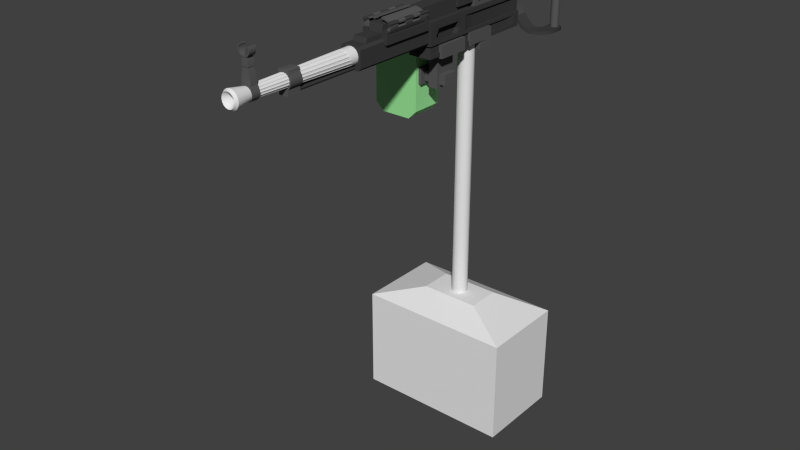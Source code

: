 # Source: machinegun.blend  (saved by Blender 2.77.0; exported with 4.5.12 LTS)
import bpy
from mathutils import Matrix  # noqa: F401  (used for matrix-valued properties, if any)

bpy.ops.wm.read_factory_settings(use_empty=True)
scene = bpy.context.scene
scene.name = 'Scene'

# ---- collections
col_collection_1 = bpy.data.collections.new('Collection 1'); scene.collection.children.link(col_collection_1)

# ---- materials (node trees are filled in below, after node groups)
mat_material = bpy.data.materials.new('Material')
mat_material.alpha_threshold = 0.0
mat_material.use_transparent_shadow = False
mat_material.diffuse_color = (0.04955, 0.04955, 0.04955, 1.0)
mat_material.roughness = 0.5
mat_material.specular_intensity = 0.7
mat_material_001 = bpy.data.materials.new('Material.001')
mat_material_001.alpha_threshold = 0.0
mat_material_001.use_transparent_shadow = False
mat_material_001.diffuse_color = (0.1025, 0.1025, 0.1025, 1.0)
mat_material_001.roughness = 0.5
mat_material_001.specular_intensity = 0.02632
mat_material_002 = bpy.data.materials.new('Material.002')
mat_material_002.alpha_threshold = 0.0
mat_material_002.use_transparent_shadow = False
mat_material_002.diffuse_color = (0.331, 0.8, 0.3226, 1.0)
mat_material_002.roughness = 0.5
mat_material_003 = bpy.data.materials.new('Material.003')
mat_material_003.alpha_threshold = 0.0
mat_material_003.use_transparent_shadow = False
mat_material_003.roughness = 0.5

# ---- material node trees

# ---- world
world_world = bpy.data.worlds.new('World'); scene.world = world_world
world_world.color = (0.05088, 0.05088, 0.05088)
world_world.use_sun_shadow = False
world_world.sun_shadow_jitter_overblur = 0.0
world_world.cycles.sampling_method = 'NONE'
world_world.cycles.sample_map_resolution = 256

# ---- meshes
me_cylinder_002 = bpy.data.meshes.new('Cylinder.002')
me_cylinder_002.from_pydata([(0.0, 0.02976, 0.1705), (0.0, 0.02976, 1.209), (0.01488, 0.02577, 0.1705), (0.01488, 0.02577, 1.209), (0.02577, 0.01488, 0.1705), (0.02577, 0.01488, 1.209), (0.02976, -1.301e-09, 0.1705), (0.02976, -1.301e-09, 1.209), (0.02577, -0.01488, 0.1705), (0.02577, -0.01488, 1.209), (0.01488, -0.02577, 0.1705), (0.01488, -0.02577, 1.209), (4.494e-09, -0.02976, 0.1705), (4.494e-09, -0.02976, 1.209), (-0.01488, -0.02577, 0.1705), (-0.01488, -0.02577, 1.209), (-0.02577, -0.01488, 0.1705), (-0.02577, -0.01488, 1.209), (-0.02976, -1.384e-08, 0.1705), (-0.02976, -1.384e-08, 1.209), (-0.02577, 0.01488, 0.1705), (-0.02577, 0.01488, 1.209), (-0.01488, 0.02577, 0.1705), (-0.01488, 0.02577, 1.209), (-0.2921, -0.1649, -0.2709), (-0.2921, -0.1649, 0.1223), (-0.2921, 0.1649, -0.2709), (-0.2921, 0.1649, 0.1223), (0.2921, -0.1649, -0.2709), (0.2921, -0.1649, 0.1223), (0.2921, 0.1649, -0.2709), (0.2921, 0.1649, 0.1223), (-0.1111, -0.06272, 0.1791), (-0.1111, 0.06272, 0.1791), (0.1111, 0.06272, 0.1791), (0.1111, -0.06272, 0.1791)], [], [(0, 1, 3, 2), (2, 3, 5, 4), (4, 5, 7, 6), (6, 7, 9, 8), (8, 9, 11, 10), (10, 11, 13, 12), (12, 13, 15, 14), (14, 15, 17, 16), (16, 17, 19, 18), (18, 19, 21, 20), (22, 23, 1, 0), (20, 21, 23, 22), (25, 27, 26, 24), (27, 31, 30, 26), (31, 29, 28, 30), (29, 25, 24, 28), (25, 29, 35, 32), (35, 34, 33, 32), (29, 31, 34, 35), (31, 27, 33, 34), (27, 25, 32, 33), (3, 1, 23, 21, 19, 17, 15, 13, 11, 9, 7, 5)])
me_cylinder_002.polygons.foreach_set('use_smooth', [1, 1, 1, 1, 1, 1, 1, 1, 1, 1, 1, 1, 0, 0, 0, 0, 0, 0, 0, 0, 0, 1])
_k = set([(1, 3), (1, 23), (3, 5), (5, 7), (7, 9), (9, 11), (11, 13), (13, 15), (15, 17), (17, 19), (19, 21), (21, 23)])
me_cylinder_002.attributes.new('sharp_edge', 'BOOLEAN', 'EDGE').data.foreach_set('value', [ (min(e.vertices), max(e.vertices)) in _k for e in me_cylinder_002.edges])
_ca = me_cylinder_002.color_attributes.new('Col', 'BYTE_COLOR', 'CORNER')
_ca.data.foreach_set('color', [1.0, 1.0, 1.0, 1.0, 1.0, 1.0, 1.0, 1.0, 1.0, 1.0, 1.0, 1.0, 1.0, 1.0, 1.0, 1.0, 1.0, 1.0, 1.0, 1.0, 1.0, 1.0, 1.0, 1.0, 1.0, 1.0, 1.0, 1.0, 1.0, 1.0, 1.0, 1.0, 1.0, 1.0, 1.0, 1.0, 1.0, 1.0, 1.0, 1.0, 1.0, 1.0, 1.0, 1.0, 1.0, 1.0, 1.0, 1.0, 1.0, 1.0, 1.0, 1.0, 1.0, 1.0, 1.0, 1.0, 1.0, 1.0, 1.0, 1.0, 1.0, 1.0, 1.0, 1.0, 1.0, 1.0, 1.0, 1.0, 1.0, 1.0, 1.0, 1.0, 1.0, 1.0, 1.0, 1.0, 1.0, 1.0, 1.0, 1.0, 1.0, 1.0, 1.0, 1.0, 1.0, 1.0, 1.0, 1.0, 1.0, 1.0, 1.0, 1.0, 1.0, 1.0, 1.0, 1.0, 1.0, 1.0, 1.0, 1.0, 1.0, 1.0, 1.0, 1.0, 1.0, 1.0, 1.0, 1.0, 1.0, 1.0, 1.0, 1.0, 1.0, 1.0, 1.0, 1.0, 1.0, 1.0, 1.0, 1.0, 1.0, 1.0, 1.0, 1.0, 1.0, 1.0, 1.0, 1.0, 1.0, 1.0, 1.0, 1.0, 1.0, 1.0, 1.0, 1.0, 1.0, 1.0, 1.0, 1.0, 1.0, 1.0, 1.0, 1.0, 1.0, 1.0, 1.0, 1.0, 1.0, 1.0, 1.0, 1.0, 1.0, 1.0, 1.0, 1.0, 1.0, 1.0, 1.0, 1.0, 1.0, 1.0, 1.0, 1.0, 1.0, 1.0, 1.0, 1.0, 1.0, 1.0, 1.0, 1.0, 1.0, 1.0, 1.0, 1.0, 1.0, 1.0, 1.0, 1.0, 1.0, 1.0, 1.0, 1.0, 1.0, 1.0, 1.0, 1.0, 1.0, 1.0, 1.0, 1.0, 1.0, 1.0, 1.0, 1.0, 1.0, 1.0, 1.0, 1.0, 1.0, 1.0, 1.0, 1.0, 1.0, 1.0, 1.0, 1.0, 1.0, 1.0, 1.0, 1.0, 1.0, 1.0, 1.0, 1.0, 1.0, 1.0, 1.0, 1.0, 1.0, 1.0, 1.0, 1.0, 1.0, 1.0, 1.0, 1.0, 1.0, 1.0, 1.0, 1.0, 1.0, 1.0, 1.0, 1.0, 1.0, 1.0, 1.0, 1.0, 1.0, 1.0, 1.0, 1.0, 1.0, 1.0, 1.0, 1.0, 1.0, 1.0, 1.0, 1.0, 1.0, 1.0, 1.0, 1.0, 1.0, 1.0, 1.0, 1.0, 1.0, 1.0, 1.0, 1.0, 1.0, 1.0, 1.0, 1.0, 1.0, 1.0, 1.0, 1.0, 1.0, 1.0, 1.0, 1.0, 1.0, 1.0, 1.0, 1.0, 1.0, 1.0, 1.0, 1.0, 1.0, 1.0, 1.0, 1.0, 1.0, 1.0, 1.0, 1.0, 1.0, 1.0, 1.0, 1.0, 1.0, 1.0, 1.0, 1.0, 1.0, 1.0, 1.0, 1.0, 1.0, 1.0, 1.0, 1.0, 1.0, 1.0, 1.0, 1.0, 1.0, 1.0, 1.0, 1.0, 1.0, 1.0, 1.0, 1.0, 1.0, 1.0, 1.0, 1.0, 1.0, 1.0, 1.0, 1.0, 1.0, 1.0, 1.0, 1.0, 1.0, 1.0, 1.0, 1.0, 1.0, 1.0, 1.0, 1.0, 1.0, 1.0, 1.0, 1.0, 1.0, 1.0, 1.0, 1.0, 1.0, 1.0, 1.0, 1.0, 1.0, 1.0, 1.0, 1.0, 1.0, 1.0, 1.0, 1.0, 1.0, 1.0, 1.0, 1.0, 1.0, 1.0, 1.0, 1.0, 1.0, 1.0, 1.0, 1.0, 1.0, 1.0, 1.0, 1.0, 1.0, 1.0, 1.0, 1.0, 1.0, 1.0, 1.0, 1.0])
me_cylinder_002.use_remesh_preserve_volume = False
me_cylinder_002.use_remesh_preserve_attributes = False
me_cylinder_002.use_mirror_vertex_groups = False
me_cylinder_002.update()
me_cube_002 = bpy.data.meshes.new('Cube.002')
me_cube_002.from_pydata([(-0.2296, -0.2388, 0.03465), (-0.2296, -0.1153, 0.03465), (-0.05584, -0.2388, 0.03465), (-0.05584, -0.1153, 0.03465), (-0.2172, -0.2264, 0.03255), (-0.2172, -0.1277, 0.03255), (-0.06826, -0.1277, 0.03255), (-0.06826, -0.2264, 0.03255), (-0.2172, -0.2264, 0.0109), (-0.2172, -0.1277, 0.0109), (-0.06826, -0.1277, -0.005858), (-0.06826, -0.2264, -0.005858), (-0.05169, -0.2388, -0.009926), (-0.05169, -0.2388, 0.03465), (-0.05169, -0.1153, -0.009926), (-0.05169, -0.1153, 0.03465), (0.05169, -0.1153, 0.03465), (0.05169, -0.1153, -0.009926), (0.05169, -0.2388, 0.03465), (0.05169, -0.2388, -0.009926), (-0.0173, -0.218, -0.009926), (-0.0173, -0.1361, -0.009926), (0.0173, -0.1361, -0.009926), (0.0173, -0.218, -0.009926), (-0.0173, -0.218, -0.1258), (-0.0173, -0.1361, -0.1258), (0.0173, -0.218, -0.1258), (0.0173, -0.1361, -0.1258), (0.04075, -0.2074, -0.07613), (0.04075, -0.1468, -0.07613), (0.04075, -0.2074, -0.1129), (0.04075, -0.1468, -0.1129), (-0.05823, -0.2074, -0.07613), (-0.05823, -0.1468, -0.07613), (-0.05823, -0.2074, -0.1129), (-0.05823, -0.1468, -0.1129), (-0.04467, -0.225, -0.06543), (-0.04467, -0.1291, -0.06543), (-0.04467, -0.225, -0.1236), (-0.04467, -0.1291, -0.1236), (-0.05904, -0.225, -0.06543), (-0.05904, -0.1291, -0.06543), (-0.05904, -0.225, -0.1236), (-0.05904, -0.1291, -0.1236), (-0.04765, -0.08362, -0.004818), (-0.04765, -0.08362, 0.04019), (-0.04765, 0.03654, -0.004818), (0.04765, 0.01003, -0.004818), (0.04765, -0.08362, -0.004818), (0.04765, -0.08362, 0.04019), (0.04765, 0.03654, -0.004818), (-0.04765, 0.01003, -0.004818), (-0.04765, 0.02432, 0.04019), (-0.04765, 0.03494, 0.02957), (-0.04765, 0.03183, 0.03708), (0.04765, 0.03494, 0.02957), (0.04765, 0.02432, 0.04019), (0.04765, 0.03183, 0.03708), (-0.04765, 0.01003, -0.03123), (0.04765, 0.01003, -0.03123), (0.04765, 0.03654, -0.03123), (-0.04765, 0.03654, -0.03123), (-0.01588, 0.01003, -0.004818), (0.01588, 0.01003, -0.004818), (0.01588, 0.03654, -0.004818), (-0.01588, 0.03654, -0.004818), (0.01588, -0.08362, 0.04019), (-0.01588, -0.08362, 0.04019), (-0.01588, -0.08362, -0.004818), (0.01588, -0.08362, -0.004818), (-0.01588, 0.02432, 0.04019), (0.01588, 0.02432, 0.04019), (0.01588, 0.03183, 0.03708), (-0.01588, 0.03183, 0.03708), (0.01588, 0.03494, 0.02957), (-0.01588, 0.03494, 0.02957), (-0.01588, 0.01003, -0.03123), (0.01588, 0.01003, -0.03123), (0.01588, 0.03654, -0.03123), (-0.01588, 0.03654, -0.03123), (0.01588, -0.02515, -0.01058), (0.04765, -0.02515, -0.01058), (0.01588, -0.02515, -0.03081), (0.04765, -0.02515, -0.03081), (-0.04765, -0.02515, -0.03081), (-0.04765, -0.02515, -0.01058), (-0.01588, -0.02515, -0.01058), (-0.01588, -0.02515, -0.03081), (0.03825, -0.2889, 0.05341), (0.02925, -0.2889, 0.04441), (0.02925, -0.6163, 0.04441), (0.03825, -0.6163, 0.05341), (0.03005, -0.2889, 0.1202), (0.03825, -0.2889, 0.112), (0.03825, -0.6163, 0.112), (0.03005, -0.6163, 0.1202), (0.0, -0.2889, 0.1202), (0.0, -0.6163, 0.04441), (0.0, -0.2889, 0.04441), (0.0, -0.6163, 0.1202), (-0.03825, -0.2889, 0.05341), (-0.02925, -0.2889, 0.04441), (-0.02925, -0.6163, 0.04441), (-0.03825, -0.6163, 0.05341), (-0.03005, -0.2889, 0.1202), (-0.03825, -0.2889, 0.112), (-0.03825, -0.6163, 0.112), (-0.03005, -0.6163, 0.1202), (0.02631, -0.5072, 0.1011), (0.02631, -0.5072, 0.142), (0.02631, -0.3066, 0.1011), (0.02631, -0.3066, 0.142), (0.04834, -0.5072, 0.1011), (0.04834, -0.5072, 0.142), (0.04834, -0.3066, 0.1011), (0.04834, -0.3066, 0.142), (0.02631, -0.5072, 0.1289), (0.02631, -0.3066, 0.1289), (0.04834, -0.3066, 0.1289), (0.04834, -0.5072, 0.1289), (0.02631, -0.4952, 0.142), (0.02631, -0.3187, 0.142), (0.04834, -0.3187, 0.142), (0.04834, -0.4952, 0.142), (0.04834, -0.4952, 0.1011), (0.04834, -0.3187, 0.1011), (0.04834, -0.4952, 0.1289), (0.04834, -0.3187, 0.1289), (0.03078, -0.3066, 0.1011), (0.03078, -0.3066, 0.142), (0.03078, -0.5072, 0.142), (0.03078, -0.5072, 0.1011), (0.03078, -0.5072, 0.1289), (0.03078, -0.3066, 0.1289), (0.03078, -0.4952, 0.142), (0.03078, -0.3187, 0.142), (0.03078, -0.4952, 0.1011), (0.03078, -0.3187, 0.1011), (0.03078, -0.4952, 0.1289), (0.03078, -0.3187, 0.1289), (0.03941, -0.4952, 0.1275), (0.03941, -0.3187, 0.1275), (0.03073, -0.4952, 0.1331), (0.03073, -0.3187, 0.1331), (0.04464, -0.3187, 0.1546), (0.04464, -0.4952, 0.1546), (0.05332, -0.4952, 0.149), (0.05332, -0.3187, 0.149), (0.03073, -0.3893, 0.1331), (0.03073, -0.354, 0.1331), (0.0493, -0.4994, 0.1584), (0.0493, -0.3138, 0.1584), (0.05225, -0.4994, 0.1592), (0.05225, -0.3138, 0.1592), (0.05441, -0.4994, 0.1613), (0.05441, -0.3138, 0.1613), (0.0552, -0.4994, 0.1643), (0.0552, -0.3138, 0.1643), (0.05441, -0.4994, 0.1672), (0.05441, -0.3138, 0.1672), (0.05225, -0.4994, 0.1694), (0.05225, -0.3138, 0.1694), (0.0493, -0.4994, 0.1702), (0.0493, -0.3138, 0.1702), (0.04635, -0.4994, 0.1694), (0.04635, -0.3138, 0.1694), (0.04419, -0.4994, 0.1672), (0.04419, -0.3138, 0.1672), (0.0434, -0.4994, 0.1643), (0.0434, -0.3138, 0.1643), (0.04419, -0.4994, 0.1613), (0.04419, -0.3138, 0.1613), (0.04635, -0.4994, 0.1592), (0.04635, -0.3138, 0.1592), (0.03073, -0.4246, 0.1331), (0.03073, -0.4599, 0.1331), (0.03941, -0.4599, 0.1275), (0.03941, -0.4246, 0.1275), (0.03941, -0.3893, 0.1275), (0.03941, -0.354, 0.1275), (0.04464, -0.354, 0.1546), (0.04464, -0.3893, 0.1546), (0.04464, -0.4246, 0.1546), (0.04464, -0.4599, 0.1546), (0.05332, -0.4599, 0.149), (0.05332, -0.4246, 0.149), (0.05332, -0.3893, 0.149), (0.05332, -0.354, 0.149), (0.04464, -0.4599, 0.1627), (0.04464, -0.4952, 0.1627), (0.05332, -0.354, 0.1627), (0.05332, -0.3187, 0.1627), (0.04464, -0.3187, 0.1627), (0.05332, -0.4952, 0.1627), (0.04464, -0.3893, 0.1627), (0.04464, -0.4246, 0.1627), (0.04464, -0.354, 0.1627), (0.05332, -0.4246, 0.1627), (0.05332, -0.3893, 0.1627), (0.05332, -0.4599, 0.1627), (0.009784, -0.4885, 0.1725), (0.009784, -0.3254, 0.1725), (0.03984, -0.4885, 0.1636), (0.03984, -0.3254, 0.1636), (0.01137, -0.4885, 0.1784), (0.01137, -0.3254, 0.1784), (0.04143, -0.4885, 0.1695), (0.04143, -0.3254, 0.1695), (0.02393, -0.4885, 0.1697), (0.02393, -0.3254, 0.1697), (0.02552, -0.4885, 0.1755), (0.02552, -0.3254, 0.1755), (0.03879, -0.4572, 0.1636), (0.03879, -0.4282, 0.1636), (0.03879, -0.4572, 0.1695), (0.03879, -0.4282, 0.1695), (0.05591, -0.4569, 0.1622), (0.05591, -0.4278, 0.1622), (0.05591, -0.4569, 0.1681), (0.05591, -0.4278, 0.1681), (0.04298, -0.4569, 0.1681), (0.04298, -0.4569, 0.1622), (0.04298, -0.4278, 0.1622), (0.04298, -0.4278, 0.1681), (0.04672, -0.4569, 0.1591), (0.05217, -0.4569, 0.1591), (0.04672, -0.4278, 0.1712), (0.05217, -0.4278, 0.1712), (0.05217, -0.4569, 0.1712), (0.04672, -0.4569, 0.1712), (0.05217, -0.4278, 0.1591), (0.04672, -0.4278, 0.1591), (0.03879, -0.3868, 0.1636), (0.03879, -0.3577, 0.1636), (0.03879, -0.3868, 0.1695), (0.03879, -0.3577, 0.1695), (0.05591, -0.3864, 0.1622), (0.05591, -0.3574, 0.1622), (0.05591, -0.3864, 0.1681), (0.05591, -0.3574, 0.1681), (0.04298, -0.3864, 0.1681), (0.04298, -0.3864, 0.1622), (0.04298, -0.3574, 0.1622), (0.04298, -0.3574, 0.1681), (0.04672, -0.3864, 0.1591), (0.05217, -0.3864, 0.1591), (0.04672, -0.3574, 0.1712), (0.05217, -0.3574, 0.1712), (0.05217, -0.3864, 0.1712), (0.04672, -0.3864, 0.1712), (0.05217, -0.3574, 0.1591), (0.04672, -0.3574, 0.1591), (-0.02631, -0.5072, 0.1011), (-0.02631, -0.5072, 0.142), (-0.02631, -0.3066, 0.1011), (-0.02631, -0.3066, 0.142), (-0.04834, -0.5072, 0.1011), (-0.04834, -0.5072, 0.142), (-0.04834, -0.3066, 0.1011), (-0.04834, -0.3066, 0.142), (-0.02631, -0.5072, 0.1289), (-0.02631, -0.3066, 0.1289), (-0.04834, -0.3066, 0.1289), (-0.04834, -0.5072, 0.1289), (-0.02631, -0.4952, 0.142), (-0.02631, -0.3187, 0.142), (-0.04834, -0.3187, 0.142), (-0.04834, -0.4952, 0.142), (-0.04834, -0.4952, 0.1011), (-0.04834, -0.3187, 0.1011), (-0.04834, -0.4952, 0.1289), (-0.04834, -0.3187, 0.1289), (-0.03078, -0.3066, 0.1011), (-0.03078, -0.3066, 0.142), (-0.03078, -0.5072, 0.142), (-0.03078, -0.5072, 0.1011), (-0.03078, -0.5072, 0.1289), (-0.03078, -0.3066, 0.1289), (-0.03078, -0.4952, 0.142), (-0.03078, -0.3187, 0.142), (-0.03078, -0.4952, 0.1011), (-0.03078, -0.3187, 0.1011), (-0.03078, -0.4952, 0.1289), (-0.03078, -0.3187, 0.1289), (-0.03941, -0.4952, 0.1275), (-0.03941, -0.3187, 0.1275), (-0.03073, -0.4952, 0.1331), (-0.03073, -0.3187, 0.1331), (-0.04464, -0.3187, 0.1546), (-0.04464, -0.4952, 0.1546), (-0.05332, -0.4952, 0.149), (-0.05332, -0.3187, 0.149), (-0.03073, -0.3893, 0.1331), (-0.03073, -0.354, 0.1331), (-0.0493, -0.4994, 0.1584), (-0.0493, -0.3138, 0.1584), (-0.05225, -0.4994, 0.1592), (-0.05225, -0.3138, 0.1592), (-0.05441, -0.4994, 0.1613), (-0.05441, -0.3138, 0.1613), (-0.0552, -0.4994, 0.1643), (-0.0552, -0.3138, 0.1643), (-0.05441, -0.4994, 0.1672), (-0.05441, -0.3138, 0.1672), (-0.05225, -0.4994, 0.1694), (-0.05225, -0.3138, 0.1694), (-0.0493, -0.4994, 0.1702), (-0.0493, -0.3138, 0.1702), (-0.04635, -0.4994, 0.1694), (-0.04635, -0.3138, 0.1694), (-0.04419, -0.4994, 0.1672), (-0.04419, -0.3138, 0.1672), (-0.0434, -0.4994, 0.1643), (-0.0434, -0.3138, 0.1643), (-0.04419, -0.4994, 0.1613), (-0.04419, -0.3138, 0.1613), (-0.04635, -0.4994, 0.1592), (-0.04635, -0.3138, 0.1592), (-0.03073, -0.4246, 0.1331), (-0.03073, -0.4599, 0.1331), (-0.03941, -0.4599, 0.1275), (-0.03941, -0.4246, 0.1275), (-0.03941, -0.3893, 0.1275), (-0.03941, -0.354, 0.1275), (-0.04464, -0.354, 0.1546), (-0.04464, -0.3893, 0.1546), (-0.04464, -0.4246, 0.1546), (-0.04464, -0.4599, 0.1546), (-0.05332, -0.4599, 0.149), (-0.05332, -0.4246, 0.149), (-0.05332, -0.3893, 0.149), (-0.05332, -0.354, 0.149), (-0.04464, -0.4599, 0.1627), (-0.04464, -0.4952, 0.1627), (-0.05332, -0.354, 0.1627), (-0.05332, -0.3187, 0.1627), (-0.04464, -0.3187, 0.1627), (-0.05332, -0.4952, 0.1627), (-0.04464, -0.3893, 0.1627), (-0.04464, -0.4246, 0.1627), (-0.04464, -0.354, 0.1627), (-0.05332, -0.4246, 0.1627), (-0.05332, -0.3893, 0.1627), (-0.05332, -0.4599, 0.1627), (-0.009784, -0.4885, 0.1725), (-0.009784, -0.3254, 0.1725), (-0.03984, -0.4885, 0.1636), (-0.03984, -0.3254, 0.1636), (-0.01137, -0.4885, 0.1784), (-0.01137, -0.3254, 0.1784), (-0.04143, -0.4885, 0.1695), (-0.04143, -0.3254, 0.1695), (-0.02393, -0.4885, 0.1697), (-0.02393, -0.3254, 0.1697), (-0.02552, -0.4885, 0.1755), (-0.02552, -0.3254, 0.1755), (-0.03879, -0.4572, 0.1636), (-0.03879, -0.4282, 0.1636), (-0.03879, -0.4572, 0.1695), (-0.03879, -0.4282, 0.1695), (-0.05591, -0.4569, 0.1622), (-0.05591, -0.4278, 0.1622), (-0.05591, -0.4569, 0.1681), (-0.05591, -0.4278, 0.1681), (-0.04298, -0.4569, 0.1681), (-0.04298, -0.4569, 0.1622), (-0.04298, -0.4278, 0.1622), (-0.04298, -0.4278, 0.1681), (-0.04672, -0.4569, 0.1591), (-0.05217, -0.4569, 0.1591), (-0.04672, -0.4278, 0.1712), (-0.05217, -0.4278, 0.1712), (-0.05217, -0.4569, 0.1712), (-0.04672, -0.4569, 0.1712), (-0.05217, -0.4278, 0.1591), (-0.04672, -0.4278, 0.1591), (-0.03879, -0.3868, 0.1636), (-0.03879, -0.3577, 0.1636), (-0.03879, -0.3868, 0.1695), (-0.03879, -0.3577, 0.1695), (-0.05591, -0.3864, 0.1622), (-0.05591, -0.3574, 0.1622), (-0.05591, -0.3864, 0.1681), (-0.05591, -0.3574, 0.1681), (-0.04298, -0.3864, 0.1681), (-0.04298, -0.3864, 0.1622), (-0.04298, -0.3574, 0.1622), (-0.04298, -0.3574, 0.1681), (-0.04672, -0.3864, 0.1591), (-0.05217, -0.3864, 0.1591), (-0.04672, -0.3574, 0.1712), (-0.05217, -0.3574, 0.1712), (-0.05217, -0.3864, 0.1712), (-0.04672, -0.3864, 0.1712), (-0.05217, -0.3574, 0.1591), (-0.04672, -0.3574, 0.1591), (0.0198, -1.039, 0.203), (-0.007819, -1.013, 0.1929), (0.02251, -1.039, 0.2104), (-0.0198, -1.013, 0.203), (0.02251, -1.039, 0.2184), (-0.02251, -1.013, 0.2184), (-0.0198, -1.013, 0.2258), (-0.01722, -1.013, 0.2045), (-0.01958, -1.013, 0.2109), (-0.01958, -1.013, 0.2179), (-0.017, -1.013, 0.2248), (0.01278, -1.013, 0.1992), (0.0198, -1.013, 0.2258), (-0.02251, -1.039, 0.2104), (-0.01469, -1.039, 0.1969), (0.0, -1.039, 0.1915), (0.01469, -1.013, 0.1969), (0.007819, -1.013, 0.1929), (0.02344, -1.011, 0.09856), (0.02344, -1.04, 0.09856), (0.02537, -1.011, 0.08885), (0.02537, -1.04, 0.08885), (0.02344, -1.011, 0.07914), (0.02344, -1.04, 0.07914), (0.01794, -1.011, 0.07091), (0.01794, -1.04, 0.07091), (0.009709, -1.011, 0.06541), (0.009709, -1.04, 0.06541), (3.831e-09, -1.011, 0.06348), (3.831e-09, -1.04, 0.06348), (-0.009709, -1.011, 0.06541), (-0.009709, -1.04, 0.06541), (-0.01794, -1.011, 0.07091), (-0.01794, -1.04, 0.07091), (-0.02344, -1.011, 0.07914), (-0.02344, -1.04, 0.07914), (-0.02537, -1.011, 0.08885), (-0.02537, -1.04, 0.08885), (-0.02344, -1.011, 0.09856), (-0.02344, -1.04, 0.09856), (0.01809, -1.011, 0.1121), (0.01809, -1.04, 0.1121), (-0.01809, -1.011, 0.1121), (-0.01809, -1.04, 0.1121), (0.017, -1.03, 0.1106), (0.017, -1.038, 0.1106), (-0.017, -1.03, 0.1106), (-0.017, -1.038, 0.1106), (-0.017, -1.013, 0.1106), (0.017, -1.013, 0.1106), (0.01094, -1.03, 0.1106), (-0.01094, -1.03, 0.1106), (0.01094, -1.013, 0.1106), (-0.01094, -1.013, 0.1106), (0.017, -1.038, 0.1296), (0.017, -1.03, 0.1296), (-0.017, -1.038, 0.1296), (-0.017, -1.03, 0.1296), (0.01094, -1.013, 0.1296), (0.01094, -1.03, 0.1296), (-0.01094, -1.03, 0.1296), (0.017, -1.013, 0.1296), (-0.01094, -1.013, 0.1296), (-0.017, -1.013, 0.1296), (0.009802, -1.038, 0.1646), (0.009802, -1.03, 0.1646), (-0.009802, -1.038, 0.1646), (-0.009802, -1.03, 0.1646), (0.00374, -1.013, 0.1646), (0.00374, -1.03, 0.1646), (-0.00374, -1.03, 0.1646), (0.009802, -1.013, 0.1646), (-0.00374, -1.013, 0.1646), (-0.009802, -1.013, 0.1646), (0.01157, -1.013, 0.1637), (0.01157, -1.038, 0.1637), (-0.01157, -1.013, 0.1637), (-0.01157, -1.038, 0.1637), (0.01157, -1.038, 0.1838), (0.01157, -1.013, 0.1838), (-0.01157, -1.038, 0.1838), (-0.01157, -1.013, 0.1838), (0.0, -1.013, 0.1915), (0.007819, -1.039, 0.1929), (-0.01469, -1.013, 0.1969), (0.01469, -1.039, 0.1969), (-0.02251, -1.013, 0.2104), (0.0198, -1.039, 0.2258), (-0.0198, -1.039, 0.2258), (0.006801, -1.013, 0.1957), (-0.017, -1.039, 0.2248), (5.161e-10, -1.013, 0.1945), (-0.006801, -1.013, 0.1957), (-0.01278, -1.013, 0.1992), (-0.02251, -1.039, 0.2184), (0.02251, -1.013, 0.2184), (0.02251, -1.013, 0.2104), (0.0198, -1.013, 0.203), (-0.0198, -1.039, 0.203), (-0.007819, -1.039, 0.1929), (-0.01722, -1.039, 0.2045), (-0.01278, -1.039, 0.1992), (-0.006801, -1.039, 0.1957), (0.01278, -1.039, 0.1992), (-0.01958, -1.039, 0.2179), (-0.01958, -1.039, 0.2109), (0.01722, -1.013, 0.2045), (0.01722, -1.039, 0.2045), (0.01958, -1.039, 0.2109), (0.01958, -1.013, 0.2109), (0.01958, -1.013, 0.2179), (0.01958, -1.039, 0.2179), (0.017, -1.039, 0.2248), (0.017, -1.013, 0.2248), (5.161e-10, -1.039, 0.1945), (0.006801, -1.039, 0.1957), (0.008066, -1.038, 0.1944), (0.008066, -1.013, 0.1944), (-0.008066, -1.038, 0.1944), (-0.008066, -1.013, 0.1944), (-0.002678, -1.034, 0.1939), (-0.001239, -1.034, 0.214), (-0.002678, -1.018, 0.1939), (-0.001239, -1.018, 0.214), (0.002678, -1.034, 0.1939), (0.001239, -1.034, 0.214), (0.002678, -1.018, 0.1939), (0.001239, -1.018, 0.214), (0.0, -0.6157, 0.1183), (0.0, -1.031, 0.1095), (0.01156, -0.6157, 0.116), (0.008184, -1.031, 0.1079), (0.02136, -0.6157, 0.1095), (0.01512, -1.031, 0.1032), (0.02791, -0.6157, 0.09967), (0.01976, -1.031, 0.09629), (0.03021, -0.6157, 0.08811), (0.02139, -1.031, 0.08811), (0.02791, -0.6157, 0.07655), (0.01976, -1.031, 0.07992), (0.02136, -0.6157, 0.06674), (0.01512, -1.031, 0.07299), (0.01156, -0.6157, 0.06019), (0.008184, -1.031, 0.06835), (4.562e-09, -0.6157, 0.05789), (3.229e-09, -1.031, 0.06672), (-0.01156, -0.6157, 0.06019), (-0.008184, -1.031, 0.06835), (-0.02136, -0.6157, 0.06674), (-0.01512, -1.031, 0.07299), (-0.02791, -0.6157, 0.07655), (-0.01976, -1.031, 0.07992), (-0.03021, -0.6157, 0.08811), (-0.02139, -1.031, 0.08811), (-0.02791, -0.6157, 0.09967), (-0.01976, -1.031, 0.09629), (-0.02136, -0.6157, 0.1095), (-0.01512, -1.031, 0.1032), (-0.01156, -0.6157, 0.116), (-0.008184, -1.031, 0.1079), (0.01249, -1.097, 0.1183), (5.535e-09, -1.097, 0.1208), (0.02308, -1.097, 0.1112), (0.03016, -1.097, 0.1006), (0.03264, -1.097, 0.08811), (0.03016, -1.097, 0.07562), (0.02308, -1.097, 0.06503), (0.01249, -1.097, 0.05795), (1.046e-08, -1.097, 0.05546), (-0.01249, -1.097, 0.05795), (-0.02308, -1.097, 0.06503), (-0.03016, -1.097, 0.07562), (-0.03264, -1.097, 0.08811), (-0.03016, -1.097, 0.1006), (-0.02308, -1.097, 0.1112), (-0.01249, -1.097, 0.1183), (0.0, -0.6546, 0.1174), (0.01121, -0.6538, 0.1152), (0.02074, -0.6515, 0.1089), (0.02717, -0.6481, 0.09936), (0.0295, -0.644, 0.08811), (0.02733, -0.64, 0.07679), (0.02097, -0.6365, 0.06714), (0.01137, -0.6342, 0.06066), (4.488e-09, -0.6334, 0.05838), (-0.01137, -0.6342, 0.06066), (-0.02097, -0.6365, 0.06714), (-0.02733, -0.64, 0.07679), (-0.0295, -0.644, 0.08811), (-0.02717, -0.6481, 0.09936), (-0.02074, -0.6515, 0.1089), (-0.01121, -0.6538, 0.1152), (0.002578, -0.6625, 0.1155), (0.002578, -1.025, 0.1078), (0.005139, -1.025, 0.1073), (0.008113, -0.6621, 0.1144), (0.01288, -0.6614, 0.1125), (0.009902, -1.025, 0.1053), (0.01207, -1.025, 0.1038), (0.0176, -0.6602, 0.1094), (0.02126, -0.6589, 0.1057), (0.01572, -1.025, 0.1002), (0.01717, -1.025, 0.09801), (0.02445, -0.6572, 0.101), (0.02646, -0.6553, 0.09628), (0.01914, -1.025, 0.09325), (0.01965, -1.025, 0.09069), (0.02761, -0.6533, 0.09069), (0.02765, -0.6513, 0.08553), (0.01965, -1.025, 0.08553), (0.01914, -1.025, 0.08297), (0.02658, -0.6493, 0.07989), (0.02464, -0.6473, 0.07511), (0.01717, -1.025, 0.07821), (0.01572, -1.025, 0.07604), (0.02146, -0.6456, 0.07029), (0.01784, -0.6441, 0.06662), (0.01207, -1.025, 0.07239), (0.009902, -1.025, 0.07094), (0.01303, -0.6429, 0.06338), (0.008277, -0.6421, 0.06139), (0.005139, -1.025, 0.06897), (0.002578, -1.025, 0.06846), (0.002578, -0.6417, 0.06025), (-0.002578, -0.6417, 0.06025), (-0.002578, -1.025, 0.06846), (-0.005139, -1.025, 0.06897), (-0.008277, -0.6421, 0.06139), (-0.01303, -0.6429, 0.06338), (-0.009902, -1.025, 0.07094), (-0.01207, -1.025, 0.07239), (-0.01784, -0.6441, 0.06662), (-0.02146, -0.6456, 0.07029), (-0.01572, -1.025, 0.07604), (-0.01717, -1.025, 0.07821), (-0.02464, -0.6473, 0.07511), (-0.02658, -0.6493, 0.07989), (-0.01914, -1.025, 0.08297), (-0.01965, -1.025, 0.08553), (-0.02765, -0.6513, 0.08553), (-0.02761, -0.6533, 0.09069), (-0.01965, -1.025, 0.09069), (-0.01914, -1.025, 0.09325), (-0.02646, -0.6553, 0.09628), (-0.02445, -0.6572, 0.101), (-0.01717, -1.025, 0.09801), (-0.01572, -1.025, 0.1002), (-0.02126, -0.6589, 0.1057), (-0.008113, -0.6621, 0.1144), (-0.005139, -1.025, 0.1073), (-0.002578, -1.025, 0.1078), (-0.002578, -0.6625, 0.1155), (-0.0176, -0.6602, 0.1094), (-0.01207, -1.025, 0.1038), (-0.009902, -1.025, 0.1053), (-0.01288, -0.6614, 0.1125), (-0.01257, -0.852, 0.04606), (-0.01257, -0.852, 0.05871), (-0.01257, -0.6168, 0.04606), (-0.01257, -0.6168, 0.05871), (0.01257, -0.852, 0.04606), (0.01257, -0.852, 0.05871), (0.01257, -0.6168, 0.04606), (0.01257, -0.6168, 0.05871), (-0.01527, -0.852, 0.05238), (-0.01527, -0.6168, 0.05238), (0.01527, -0.6168, 0.05238), (0.01527, -0.852, 0.05238), (-0.01763, -0.9, 0.04221), (-0.01763, -0.9, 0.06322), (-0.01763, -0.8499, 0.04221), (-0.01763, -0.8499, 0.06322), (0.01763, -0.9, 0.04221), (0.01763, -0.9, 0.06322), (0.01763, -0.8499, 0.04221), (0.01763, -0.8499, 0.06322), (0.0, -0.8516, 0.1176), (0.0, -0.8969, 0.1176), (0.01135, -0.8516, 0.1153), (0.01135, -0.8969, 0.1153), (0.02097, -0.8516, 0.1089), (0.02097, -0.8969, 0.1089), (0.0274, -0.8516, 0.09926), (0.0274, -0.8969, 0.09926), (0.02966, -0.8516, 0.08791), (0.02966, -0.8969, 0.08791), (0.0274, -0.8516, 0.07655), (0.0274, -0.8969, 0.07655), (0.02097, -0.8516, 0.06693), (0.02097, -0.8969, 0.06693), (0.01135, -0.8516, 0.0605), (0.01135, -0.8969, 0.0605), (4.479e-09, -0.8516, 0.05824), (4.479e-09, -0.8969, 0.05824), (-0.01135, -0.8516, 0.0605), (-0.01135, -0.8969, 0.0605), (-0.02097, -0.8516, 0.06693), (-0.02097, -0.8969, 0.06693), (-0.0274, -0.8516, 0.07655), (-0.0274, -0.8969, 0.07655), (-0.02966, -0.8516, 0.08791), (-0.02966, -0.8969, 0.08791), (-0.0274, -0.8516, 0.09926), (-0.0274, -0.8969, 0.09926), (-0.02097, -0.8516, 0.1089), (-0.02097, -0.8969, 0.1089), (-0.01135, -0.8516, 0.1153), (-0.01135, -0.8969, 0.1153), (0.0, -0.8516, 0.1216), (0.01723, -0.8516, 0.1216), (0.01723, -0.8969, 0.1216), (0.0, -0.8969, 0.1216), (0.02097, -0.8516, 0.1198), (0.02097, -0.8969, 0.1198), (-0.02097, -0.8969, 0.1198), (-0.02097, -0.8516, 0.1198), (-0.01723, -0.8516, 0.1216), (-0.01723, -0.8969, 0.1216), (0.009911, -1.106, 0.112), (5.777e-09, -1.106, 0.114), (0.01831, -1.106, 0.1064), (0.02393, -1.106, 0.09802), (0.0259, -1.106, 0.08811), (0.02393, -1.106, 0.0782), (0.01831, -1.106, 0.0698), (0.009911, -1.106, 0.06418), (9.688e-09, -1.106, 0.06221), (-0.009911, -1.106, 0.06418), (-0.01831, -1.106, 0.0698), (-0.02393, -1.106, 0.0782), (-0.0259, -1.106, 0.08811), (-0.02393, -1.106, 0.09802), (-0.01831, -1.106, 0.1064), (-0.009911, -1.106, 0.112), (7.055e-09, -1.073, 0.08811), (-0.0455, -0.03164, 0.1415), (0.0455, -0.03164, 0.1415), (-0.0455, -0.03891, 0.1439), (0.0455, -0.03891, 0.1439), (-0.0455, -0.0434, 0.1501), (0.0455, -0.0434, 0.1501), (-0.0455, -0.0434, 0.1577), (0.0455, -0.0434, 0.1577), (-0.0455, -0.03891, 0.1639), (0.0455, -0.03891, 0.1639), (-0.0455, -0.02438, 0.1639), (0.0455, -0.02438, 0.1639), (-0.0455, -0.01989, 0.1577), (0.0455, -0.01989, 0.1577), (-0.0455, -0.01989, 0.1501), (0.0455, -0.01989, 0.1501), (-0.0455, -0.02438, 0.1439), (0.0455, -0.02438, 0.1439), (0.04345, 0.2, -0.002101), (0.04345, 0.2, 0.1202), (0.04345, -0.1087, 0.04071), (0.04345, -0.05724, 0.04071), (0.04345, -0.2826, 0.04071), (0.04345, 0.2, 0.04071), (0.03154, -0.0531, 0.1302), (0.03154, 0.1835, 0.1302), (0.03889, 0.1835, 0.1302), (0.03889, -0.0531, 0.1302), (0.03154, -0.0531, 0.1538), (0.03154, 0.1835, 0.1407), (0.03889, 0.1835, 0.1407), (0.03889, -0.0531, 0.1538), (0.03154, 0.0952, 0.1302), (0.03889, 0.0952, 0.1302), (0.03154, 0.0952, 0.1538), (0.03889, 0.0952, 0.1538), (0.03154, 0.0952, 0.1761), (0.03154, 0.1835, 0.1773), (0.03889, 0.1835, 0.1773), (0.03889, 0.0952, 0.1761), (0.03154, 0.1537, 0.1302), (0.03154, 0.1537, 0.1379), (0.03889, 0.1537, 0.1302), (0.03889, 0.1537, 0.1407), (0.03154, 0.1774, 0.1825), (0.03889, 0.1774, 0.1825), (0.03616, -0.2826, -0.002101), (0.03616, -0.2826, 0.1202), (0.04345, -0.2826, 0.05192), (0.04345, -0.2826, 0.1038), (0.03889, 0.1537, 0.1196), (0.03889, 0.0952, 0.1196), (0.03889, -0.0531, 0.1196), (0.03889, 0.1835, 0.1196), (0.03154, 0.1835, 0.1196), (0.03154, -0.0531, 0.1196), (0.04345, -0.2826, -0.002101), (0.04345, -0.2826, 0.1202), (0.02635, -0.5056, 0.1177), (0.02635, -0.4998, 0.1605), (0.02635, -0.06918, 0.1177), (0.02635, -0.08219, 0.1716), (0.03584, -0.1379, 0.1363), (0.03584, -0.1379, 0.1677), (0.03584, -0.05893, 0.1363), (0.03584, -0.05893, 0.1677), (0.02224, -0.06008, 0.1441), (0.02224, -0.06008, 0.1614), (0.02224, -0.05232, 0.1441), (0.02224, -0.05232, 0.1614), (0.01735, -0.05232, 0.1614), (0.01735, -0.06008, 0.1441), (0.01735, -0.05232, 0.1441), (0.01735, -0.06008, 0.1614), (0.01735, -0.04109, 0.1614), (0.02224, -0.04109, 0.1614), (0.02224, -0.04109, 0.1441), (0.01735, -0.04109, 0.1441), (0.02829, -0.03591, 0.1637), (0.02829, -0.0289, 0.1637), (0.01952, -0.0289, 0.1637), (0.01952, -0.03591, 0.1637), (0.01952, -0.0289, 0.2778), (0.02829, -0.0289, 0.2778), (0.02829, -0.03591, 0.2778), (0.01952, -0.03591, 0.2778), (0.02972, -0.02758, 0.2922), (0.02972, -0.03683, 0.2774), (0.02972, -0.02758, 0.2774), (0.02972, -0.03683, 0.2922), (0.03163, -0.02476, 0.2254), (0.03163, -0.03965, 0.207), (0.03163, -0.02476, 0.207), (0.03163, -0.03965, 0.2254), (0.01429, -0.02476, 0.207), (0.01429, -0.03965, 0.2254), (0.01429, -0.02476, 0.2254), (0.01429, -0.03965, 0.207), (0.01076, -0.02476, 0.207), (0.01076, -0.03965, 0.2176), (0.01076, -0.02476, 0.2176), (0.01076, -0.03965, 0.207), (0.02635, -0.07568, 0.1361), (0.02635, -0.5056, 0.1361), (0.02635, -0.5718, 0.1361), (0.02635, -0.5789, 0.1177), (0.04345, 0.2, 0.1038), (0.04345, 0.2, 0.05192), (0.04345, -0.05724, 0.1202), (0.04345, -0.05724, -0.002101), (0.04345, -0.05724, 0.1038), (0.04345, -0.05724, 0.05192), (0.04345, -0.1087, 0.1202), (0.04345, -0.1087, -0.002101), (0.04345, -0.1087, 0.1038), (0.04345, -0.1087, 0.05192), (0.03616, 0.2, 0.1202), (0.04345, 0.1717, 0.1202), (0.03616, 0.2, -0.002101), (0.03616, 0.2, 0.1038), (0.03616, 0.2, 0.05192), (0.03616, -0.05724, 0.1202), (0.03616, -0.05724, -0.002101), (0.03616, -0.1087, -0.002101), (0.03616, -0.1087, 0.1202), (0.03616, -0.05724, 0.1038), (0.03616, -0.05724, 0.05192), (0.0392, -0.08771, 0.1038), (0.0392, -0.08771, 0.05192), (0.03616, 0.2, 0.04071), (0.04345, 0.2, 0.01107), (0.04345, 0.1717, 0.05192), (0.04345, -0.2826, 0.01107), (0.04345, 0.1717, 0.1038), (0.04345, -0.05724, 0.01107), (0.04345, -0.1087, 0.01107), (0.04345, 0.1717, -0.002101), (0.03616, 0.2, 0.01107), (0.03616, 0.1717, 0.05192), (0.03616, 0.1717, 0.1202), (0.03616, 0.1717, -0.002101), (0.03616, 0.1717, 0.1038), (0.04345, 0.1717, 0.04071), (0.04345, 0.1717, 0.01107), (0.04345, 0.1208, 0.1202), (0.03616, 0.1208, 0.05192), (0.04345, 0.1208, 0.01107), (0.03616, 0.1208, 0.1202), (0.03616, 0.1208, -0.002101), (0.03616, 0.1208, 0.1038), (0.04345, 0.1208, 0.05192), (0.04345, 0.1208, 0.1038), (0.04345, 0.1208, -0.002101), (0.04345, 0.1208, 0.04071), (0.03794, -0.1087, 0.04071), (0.03794, -0.05724, 0.04071), (0.03794, -0.2826, 0.04071), (0.03794, -0.2826, 0.01107), (0.03794, -0.05724, 0.01107), (0.03794, -0.1087, 0.01107), (0.03794, 0.1208, 0.01107), (0.03794, 0.1208, 0.04071), (0.03968, 0.1515, 0.04071), (0.03968, 0.1515, 0.01107), (0.02522, -0.1209, 0.1742), (0.02522, -0.1261, 0.1786), (0.02522, -0.09871, 0.1742), (0.02522, -0.09871, 0.1786), (0.02522, -0.1261, 0.1699), (0.02522, -0.1209, 0.1699), (0.08611, 0.2025, 0.1498), (0.08611, 0.2025, 0.1616), (0.08017, 0.2554, 0.1498), (0.08017, 0.2554, 0.1616), (0.01913, 0.2556, 0.1112), (0.038, 0.2556, 0.1252), (0.05849, 0.2556, 0.1495), (0.06143, 0.2556, 0.1382), (0.04195, 0.2556, 0.1143), (0.02085, 0.2556, 0.09959), (0.05849, 0.2023, 0.1495), (0.038, 0.2023, 0.1252), (0.01913, 0.2023, 0.1112), (0.02085, 0.2023, 0.09959), (0.04195, 0.2023, 0.1143), (0.06143, 0.2023, 0.1382), (0.1017, 0.2908, 0.1616), (0.1017, 0.2908, 0.1498), (0.1529, 0.2761, 0.1616), (0.1529, 0.2761, 0.1498), (0.1459, 0.241, 0.1498), (0.1007, 0.2692, 0.1498), (0.1459, 0.241, 0.1616), (0.1007, 0.2692, 0.1616), (0.1222, 0.2128, 0.1498), (0.1222, 0.2128, 0.1616), (0.09423, 0.2582, 0.1616), (0.09423, 0.2582, 0.1498), (0.127, 0.3294, 0.1616), (0.1142, 0.326, 0.1616), (0.1047, 0.3165, 0.1616), (0.1013, 0.3036, 0.1616), (0.1528, 0.3036, 0.1498), (0.1013, 0.3036, 0.1498), (0.1047, 0.3165, 0.1498), (0.1142, 0.326, 0.1498), (0.127, 0.3294, 0.1498), (0.1528, 0.3036, 0.1616), (0.1494, 0.3165, 0.1616), (0.1399, 0.326, 0.1616), (0.1494, 0.3165, 0.1498), (0.1399, 0.326, 0.1498), (0.08611, 0.2025, -0.01218), (0.08611, 0.2025, -0.02397), (0.08017, 0.2554, -0.01218), (0.08017, 0.2554, -0.02397), (0.01913, 0.2556, 0.02644), (0.038, 0.2556, 0.01248), (0.05849, 0.2556, -0.01184), (0.06143, 0.2556, -0.0005676), (0.04195, 0.2556, 0.02332), (0.02085, 0.2556, 0.03806), (0.05849, 0.2023, -0.01184), (0.038, 0.2023, 0.01248), (0.01913, 0.2023, 0.02644), (0.02085, 0.2023, 0.03806), (0.04195, 0.2023, 0.02332), (0.06143, 0.2023, -0.0005676), (0.1017, 0.2908, -0.02396), (0.1017, 0.2908, -0.01218), (0.1529, 0.2761, -0.02396), (0.1529, 0.2761, -0.01218), (0.1459, 0.241, -0.01218), (0.1007, 0.2692, -0.01218), (0.1459, 0.241, -0.02397), (0.1007, 0.2692, -0.02397), (0.1222, 0.2128, -0.01218), (0.1222, 0.2128, -0.02397), (0.09423, 0.2582, -0.02397), (0.09423, 0.2582, -0.01218), (0.127, 0.3294, -0.02396), (0.1142, 0.326, -0.02396), (0.1047, 0.3165, -0.02396), (0.1013, 0.3036, -0.02396), (0.1528, 0.3036, -0.01218), (0.1013, 0.3036, -0.01218), (0.1047, 0.3165, -0.01218), (0.1142, 0.326, -0.01218), (0.127, 0.3294, -0.01218), (0.1528, 0.3036, -0.02396), (0.1494, 0.3165, -0.02396), (0.1399, 0.326, -0.02396), (0.1494, 0.3165, -0.01218), (0.1399, 0.326, -0.01218), (0.033, 0.1985, 0.0285), (0.033, 0.1985, 0.1094), (0.033, 0.2505, 0.0285), (0.033, 0.2505, 0.1094), (0.02953, 0.2505, 0.08138), (0.02953, 0.2505, 0.05651), (0.02953, 0.1985, 0.08138), (0.02953, 0.1985, 0.05651), (0.1274, 0.3201, -0.02777), (0.1274, 0.3201, 0.1649), (0.1334, 0.3189, -0.02777), (0.1334, 0.3189, 0.1649), (0.1385, 0.3155, -0.02777), (0.1385, 0.3155, 0.1649), (0.1419, 0.3104, -0.02777), (0.1419, 0.3104, 0.1649), (0.1431, 0.3044, -0.02777), (0.1431, 0.3044, 0.1649), (0.1419, 0.2984, -0.02777), (0.1419, 0.2984, 0.1649), (0.1385, 0.2933, -0.02777), (0.1385, 0.2933, 0.1649), (0.1334, 0.2899, -0.02777), (0.1334, 0.2899, 0.1649), (0.1274, 0.2887, -0.02777), (0.1274, 0.2887, 0.1649), (0.1214, 0.2899, -0.02777), (0.1214, 0.2899, 0.1649), (0.1163, 0.2933, -0.02777), (0.1163, 0.2933, 0.1649), (0.1129, 0.2984, -0.02777), (0.1129, 0.2984, 0.1649), (0.1117, 0.3044, -0.02777), (0.1117, 0.3044, 0.1649), (0.1129, 0.3104, -0.02777), (0.1129, 0.3104, 0.1649), (0.1163, 0.3155, -0.02777), (0.1163, 0.3155, 0.1649), (0.1214, 0.3189, -0.02777), (0.1214, 0.3189, 0.1649), (0.04345, -0.2896, 0.01107), (0.04345, -0.2896, -0.002101), (0.03616, -0.2896, -0.002102), (0.03794, -0.2896, 0.01107), (0.02635, -0.3741, 0.1679), (0.02635, -0.3741, 0.1177), (0.02635, -0.3741, 0.1361), (0.02635, -0.2298, 0.1177), (0.02635, -0.2298, 0.1361), (0.02635, -0.2298, 0.1716), (0.04219, -0.1382, 0.07001), (0.04219, -0.1506, 0.05338), (0.04219, -0.257, 0.07001), (0.04219, -0.2548, 0.05338), (0.04219, -0.2451, 0.09188), (0.04219, -0.1422, 0.09188), (0.02301, -0.257, 0.06564), (0.02301, -0.1382, 0.06564), (0.02301, -0.1506, 0.04901), (0.02301, -0.2548, 0.04901), (0.02301, -0.2451, 0.0875), (0.02301, -0.1422, 0.0875), (0.04345, -0.2896, 0.05192), (0.04345, -0.2896, 0.04071), (0.04345, -0.2896, 0.1202), (0.04345, -0.2896, 0.1038), (0.03616, -0.2896, 0.1202), (0.03794, -0.2896, 0.04071), (0.03794, -0.2896, 0.1038), (0.03794, -0.2896, 0.05192), (0.0, 0.1717, -0.002101), (-0.04345, 0.2, -0.002101), (-0.04345, 0.2, 0.1202), (-0.04345, -0.1087, 0.04071), (-0.04345, -0.05724, 0.04071), (0.0, 0.2, 0.04071), (-0.04345, -0.2826, 0.04071), (-0.04345, 0.2, 0.04071), (0.0, 0.2, 0.1202), (0.0, 0.2, -0.002101), (0.0, 0.1717, 0.1202), (-0.03154, -0.0531, 0.1302), (-0.03154, 0.1835, 0.1302), (-0.03889, 0.1835, 0.1302), (-0.03889, -0.0531, 0.1302), (-0.03154, -0.0531, 0.1538), (-0.03154, 0.1835, 0.1407), (-0.03889, 0.1835, 0.1407), (-0.03889, -0.0531, 0.1538), (-0.03154, 0.0952, 0.1302), (-0.03889, 0.0952, 0.1302), (-0.03154, 0.0952, 0.1538), (-0.03889, 0.0952, 0.1538), (-0.03154, 0.0952, 0.1761), (-0.03154, 0.1835, 0.1773), (-0.03889, 0.1835, 0.1773), (-0.03889, 0.0952, 0.1761), (-0.03154, 0.1537, 0.1302), (-0.03154, 0.1537, 0.1379), (-0.03889, 0.1537, 0.1302), (-0.03889, 0.1537, 0.1407), (-0.03154, 0.1774, 0.1825), (-0.03889, 0.1774, 0.1825), (0.0, 0.1537, 0.1302), (0.0, 0.1835, 0.1302), (0.0, 0.1537, 0.1379), (0.0, 0.1835, 0.1407), (-0.03616, -0.2826, -0.002101), (-0.03616, -0.2826, 0.1202), (-0.04345, -0.2826, 0.05192), (-0.04345, -0.2826, 0.1038), (0.0, -0.0531, 0.1302), (0.0, 0.1835, 0.1196), (-0.03889, 0.1537, 0.1196), (-0.03889, 0.0952, 0.1196), (-0.03889, -0.0531, 0.1196), (-0.03889, 0.1835, 0.1196), (-0.03154, 0.1835, 0.1196), (-0.03154, -0.0531, 0.1196), (-0.04345, -0.2826, -0.002101), (0.0, -0.2826, -0.002101), (0.0, -0.2826, 0.1202), (-0.04345, -0.2826, 0.1202), (0.0, 0.0952, 0.1302), (0.0, -0.0531, 0.1196), (-0.02635, -0.5056, 0.1177), (-0.02635, -0.4998, 0.1605), (-0.02635, -0.06918, 0.1177), (-0.02635, -0.08219, 0.1716), (0.0, -0.08219, 0.1716), (0.0, -0.06918, 0.1177), (0.0, -0.4998, 0.1605), (0.0, -0.5056, 0.1177), (-0.03584, -0.1379, 0.1363), (-0.03584, -0.1379, 0.1677), (-0.03584, -0.05893, 0.1363), (-0.03584, -0.05893, 0.1677), (0.0, -0.05893, 0.1677), (0.0, -0.05893, 0.1363), (0.0, -0.1379, 0.1677), (0.0, -0.1379, 0.1363), (-0.02224, -0.06008, 0.1441), (-0.02224, -0.06008, 0.1614), (-0.02224, -0.05232, 0.1441), (-0.02224, -0.05232, 0.1614), (0.0, -0.05232, 0.1614), (0.0, -0.05232, 0.1441), (0.0, -0.06008, 0.1614), (0.0, -0.06008, 0.1441), (-0.01735, -0.05232, 0.1614), (-0.01735, -0.06008, 0.1441), (-0.01735, -0.05232, 0.1441), (-0.01735, -0.06008, 0.1614), (-0.01735, -0.04109, 0.1614), (-0.02224, -0.04109, 0.1614), (-0.02224, -0.04109, 0.1441), (-0.01735, -0.04109, 0.1441), (-0.02829, -0.03591, 0.1637), (-0.02829, -0.0289, 0.1637), (-0.01952, -0.0289, 0.1637), (-0.01952, -0.03591, 0.1637), (-0.01952, -0.0289, 0.2778), (-0.02829, -0.0289, 0.2778), (-0.02829, -0.03591, 0.2778), (-0.01952, -0.03591, 0.2778), (0.0, -0.02758, 0.2922), (0.0, -0.02758, 0.2774), (0.0, -0.03683, 0.2922), (0.0, -0.03683, 0.2774), (-0.02972, -0.02758, 0.2922), (-0.02972, -0.03683, 0.2774), (-0.02972, -0.02758, 0.2774), (-0.02972, -0.03683, 0.2922), (0.0, -0.02476, 0.2176), (0.0, -0.02476, 0.207), (0.0, -0.03965, 0.2176), (0.0, -0.03965, 0.207), (-0.03163, -0.02476, 0.2254), (-0.03163, -0.03965, 0.207), (-0.03163, -0.02476, 0.207), (-0.03163, -0.03965, 0.2254), (-0.01429, -0.02476, 0.207), (-0.01429, -0.03965, 0.2254), (-0.01429, -0.02476, 0.2254), (-0.01429, -0.03965, 0.207), (-0.01076, -0.02476, 0.207), (-0.01076, -0.03965, 0.2176), (-0.01076, -0.02476, 0.2176), (-0.01076, -0.03965, 0.207), (-0.02635, -0.07568, 0.1361), (-0.02635, -0.5056, 0.1361), (0.0, -0.5056, 0.1361), (0.0, -0.07568, 0.1361), (-0.02635, -0.5718, 0.1361), (-0.02635, -0.5789, 0.1177), (0.0, -0.5789, 0.1177), (0.0, -0.5718, 0.1361), (-0.04345, 0.2, 0.1038), (-0.04345, 0.2, 0.05192), (0.0, 0.2, 0.1038), (0.0, 0.2, 0.05192), (-0.04345, -0.05724, 0.1202), (-0.04345, -0.05724, -0.002101), (0.0, -0.05724, 0.1202), (0.0, -0.05724, -0.002101), (-0.04345, -0.05724, 0.1038), (-0.04345, -0.05724, 0.05192), (-0.04345, -0.1087, 0.1202), (0.0, -0.1087, 0.1202), (0.0, -0.1087, -0.002101), (-0.04345, -0.1087, -0.002101), (-0.04345, -0.1087, 0.1038), (-0.04345, -0.1087, 0.05192), (-0.03616, 0.2, 0.1202), (-0.04345, 0.1717, 0.1202), (-0.03616, 0.2, -0.002101), (-0.03616, 0.2, 0.1038), (-0.03616, 0.2, 0.05192), (-0.03616, -0.05724, 0.1202), (-0.03616, -0.05724, -0.002101), (-0.03616, -0.1087, -0.002101), (-0.03616, -0.1087, 0.1202), (-0.03616, -0.05724, 0.1038), (-0.03616, -0.05724, 0.05192), (-0.0392, -0.08771, 0.1038), (-0.0392, -0.08771, 0.05192), (-0.03616, 0.2, 0.04071), (-0.04345, 0.2, 0.01107), (-0.04345, 0.1717, 0.05192), (-0.04345, -0.2826, 0.01107), (-0.04345, 0.1717, 0.1038), (0.0, 0.2, 0.01107), (-0.04345, -0.05724, 0.01107), (-0.04345, -0.1087, 0.01107), (-0.04345, 0.1717, -0.002101), (-0.03616, 0.2, 0.01107), (-0.03616, 0.1717, 0.05192), (-0.03616, 0.1717, 0.1202), (-0.03616, 0.1717, -0.002101), (-0.03616, 0.1717, 0.1038), (-0.04345, 0.1717, 0.04071), (-0.04345, 0.1717, 0.01107), (-0.04345, 0.1208, 0.1202), (0.0, 0.1208, 0.1202), (0.0, 0.1208, -0.002101), (-0.03616, 0.1208, 0.05192), (-0.04345, 0.1208, 0.01107), (-0.03616, 0.1208, 0.1202), (-0.03616, 0.1208, -0.002101), (-0.03616, 0.1208, 0.1038), (-0.04345, 0.1208, 0.05192), (-0.04345, 0.1208, 0.1038), (-0.04345, 0.1208, -0.002101), (-0.04345, 0.1208, 0.04071), (-0.03794, -0.1087, 0.04071), (-0.03794, -0.05724, 0.04071), (-0.03794, -0.2826, 0.04071), (-0.03794, -0.2826, 0.01107), (-0.03794, -0.05724, 0.01107), (-0.03794, -0.1087, 0.01107), (-0.03794, 0.1208, 0.01107), (-0.03794, 0.1208, 0.04071), (-0.03968, 0.1515, 0.04071), (-0.03968, 0.1515, 0.01107), (0.0, -0.2826, 0.04071), (0.0, -0.2826, 0.01107), (-0.02522, -0.1209, 0.1742), (-0.02522, -0.1261, 0.1786), (-0.02522, -0.09871, 0.1742), (-0.02522, -0.09871, 0.1786), (0.0, -0.09871, 0.1786), (0.0, -0.09871, 0.1742), (0.0, -0.1261, 0.1786), (0.0, -0.1209, 0.1742), (-0.02522, -0.1261, 0.1699), (-0.02522, -0.1209, 0.1699), (0.0, -0.1209, 0.1699), (0.0, -0.1261, 0.1699), (0.0, 0.2023, 0.09889), (0.0, 0.2023, 0.1107), (0.0, 0.2556, 0.09889), (0.0, 0.2556, 0.1107), (-0.08611, 0.2025, 0.1498), (-0.08611, 0.2025, 0.1616), (-0.08017, 0.2554, 0.1498), (-0.08017, 0.2554, 0.1616), (-0.01913, 0.2556, 0.1112), (-0.038, 0.2556, 0.1252), (-0.05849, 0.2556, 0.1495), (-0.06143, 0.2556, 0.1382), (-0.04195, 0.2556, 0.1143), (-0.02085, 0.2556, 0.09959), (-0.05849, 0.2023, 0.1495), (-0.038, 0.2023, 0.1252), (-0.01913, 0.2023, 0.1112), (-0.02085, 0.2023, 0.09959), (-0.04195, 0.2023, 0.1143), (-0.06143, 0.2023, 0.1382), (-0.1017, 0.2908, 0.1616), (-0.1017, 0.2908, 0.1498), (-0.1529, 0.2761, 0.1616), (-0.1529, 0.2761, 0.1498), (-0.1459, 0.241, 0.1498), (-0.1007, 0.2692, 0.1498), (-0.1459, 0.241, 0.1616), (-0.1007, 0.2692, 0.1616), (-0.1222, 0.2128, 0.1498), (-0.1222, 0.2128, 0.1616), (-0.09423, 0.2582, 0.1616), (-0.09423, 0.2582, 0.1498), (-0.127, 0.3294, 0.1616), (-0.1142, 0.326, 0.1616), (-0.1047, 0.3165, 0.1616), (-0.1013, 0.3036, 0.1616), (-0.1528, 0.3036, 0.1498), (-0.1013, 0.3036, 0.1498), (-0.1047, 0.3165, 0.1498), (-0.1142, 0.326, 0.1498), (-0.127, 0.3294, 0.1498), (-0.1528, 0.3036, 0.1616), (-0.1494, 0.3165, 0.1616), (-0.1399, 0.326, 0.1616), (-0.1494, 0.3165, 0.1498), (-0.1399, 0.326, 0.1498), (0.0, 0.2023, 0.03876), (0.0, 0.2023, 0.02697), (0.0, 0.2556, 0.03876), (0.0, 0.2556, 0.02697), (-0.08611, 0.2025, -0.01218), (-0.08611, 0.2025, -0.02397), (-0.08017, 0.2554, -0.01218), (-0.08017, 0.2554, -0.02397), (-0.01913, 0.2556, 0.02644), (-0.038, 0.2556, 0.01248), (-0.05849, 0.2556, -0.01184), (-0.06143, 0.2556, -0.0005676), (-0.04195, 0.2556, 0.02332), (-0.02085, 0.2556, 0.03806), (-0.05849, 0.2023, -0.01184), (-0.038, 0.2023, 0.01248), (-0.01913, 0.2023, 0.02644), (-0.02085, 0.2023, 0.03806), (-0.04195, 0.2023, 0.02332), (-0.06143, 0.2023, -0.0005676), (-0.1017, 0.2908, -0.02396), (-0.1017, 0.2908, -0.01218), (-0.1529, 0.2761, -0.02396), (-0.1529, 0.2761, -0.01218), (-0.1459, 0.241, -0.01218), (-0.1007, 0.2692, -0.01218), (-0.1459, 0.241, -0.02397), (-0.1007, 0.2692, -0.02397), (-0.1222, 0.2128, -0.01218), (-0.1222, 0.2128, -0.02397), (-0.09423, 0.2582, -0.02397), (-0.09423, 0.2582, -0.01218), (-0.127, 0.3294, -0.02396), (-0.1142, 0.326, -0.02396), (-0.1047, 0.3165, -0.02396), (-0.1013, 0.3036, -0.02396), (-0.1528, 0.3036, -0.01218), (-0.1013, 0.3036, -0.01218), (-0.1047, 0.3165, -0.01218), (-0.1142, 0.326, -0.01218), (-0.127, 0.3294, -0.01218), (-0.1528, 0.3036, -0.02396), (-0.1494, 0.3165, -0.02396), (-0.1399, 0.326, -0.02396), (-0.1494, 0.3165, -0.01218), (-0.1399, 0.326, -0.01218), (0.0, 0.2505, 0.03802), (0.0, 0.2505, 0.09987), (-0.033, 0.1985, 0.0285), (-0.033, 0.1985, 0.1094), (-0.033, 0.2505, 0.0285), (-0.033, 0.2505, 0.1094), (0.0, 0.2505, 0.07926), (0.0, 0.2505, 0.05864), (-0.02953, 0.2505, 0.08138), (-0.02953, 0.2505, 0.05651), (-0.02953, 0.1985, 0.08138), (-0.02953, 0.1985, 0.05651), (-0.1274, 0.3201, -0.02777), (-0.1274, 0.3201, 0.1649), (-0.1334, 0.3189, -0.02777), (-0.1334, 0.3189, 0.1649), (-0.1385, 0.3155, -0.02777), (-0.1385, 0.3155, 0.1649), (-0.1419, 0.3104, -0.02777), (-0.1419, 0.3104, 0.1649), (-0.1431, 0.3044, -0.02777), (-0.1431, 0.3044, 0.1649), (-0.1419, 0.2984, -0.02777), (-0.1419, 0.2984, 0.1649), (-0.1385, 0.2933, -0.02777), (-0.1385, 0.2933, 0.1649), (-0.1334, 0.2899, -0.02777), (-0.1334, 0.2899, 0.1649), (-0.1274, 0.2887, -0.02777), (-0.1274, 0.2887, 0.1649), (-0.1214, 0.2899, -0.02777), (-0.1214, 0.2899, 0.1649), (-0.1163, 0.2933, -0.02777), (-0.1163, 0.2933, 0.1649), (-0.1129, 0.2984, -0.02777), (-0.1129, 0.2984, 0.1649), (-0.1117, 0.3044, -0.02777), (-0.1117, 0.3044, 0.1649), (-0.1129, 0.3104, -0.02777), (-0.1129, 0.3104, 0.1649), (-0.1163, 0.3155, -0.02777), (-0.1163, 0.3155, 0.1649), (-0.1214, 0.3189, -0.02777), (-0.1214, 0.3189, 0.1649), (-0.04345, -0.2896, 0.01107), (-0.04345, -0.2896, -0.002101), (-0.03616, -0.2896, -0.002102), (0.0, -0.2896, -0.002102), (-0.03794, -0.2896, 0.01107), (0.0, -0.2896, 0.01107), (-0.02635, -0.3741, 0.1679), (-0.02635, -0.3741, 0.1177), (0.0, -0.3741, 0.1679), (-0.02635, -0.3741, 0.1361), (-0.02635, -0.2298, 0.1177), (-0.02635, -0.2298, 0.1361), (-0.02635, -0.2298, 0.1716), (0.0, -0.2298, 0.1716), (-0.04219, -0.1382, 0.07001), (-0.04219, -0.1506, 0.05338), (-0.04219, -0.257, 0.07001), (-0.04219, -0.2548, 0.05338), (-0.04219, -0.2451, 0.09188), (-0.04219, -0.1422, 0.09188), (-0.02301, -0.257, 0.06564), (-0.02301, -0.1382, 0.06564), (-0.02301, -0.1506, 0.04901), (-0.02301, -0.2548, 0.04901), (-0.02301, -0.2451, 0.0875), (-0.02301, -0.1422, 0.0875), (0.0, -0.2826, 0.05192), (0.0, -0.2826, 0.1038), (-0.04345, -0.2896, 0.05192), (-0.04345, -0.2896, 0.04071), (-0.04345, -0.2896, 0.1202), (-0.04345, -0.2896, 0.1038), (-0.03616, -0.2896, 0.1202), (0.0, -0.2896, 0.1202), (-0.03794, -0.2896, 0.04071), (0.0, -0.2896, 0.04071), (-0.03794, -0.2896, 0.1038), (-0.03794, -0.2896, 0.05192), (0.0, -0.2896, 0.1038), (0.0, -0.2896, 0.05192), (-0.2296, -0.2388, -0.219), (-0.199, -0.2388, -0.2495), (-0.199, -0.1153, -0.2495), (-0.2296, -0.1153, -0.219), (-0.08643, -0.2388, -0.2495), (-0.05584, -0.2388, -0.219), (-0.05584, -0.1153, -0.219), (-0.08643, -0.1153, -0.2495)], [], [(1440, 1441, 1446, 1443), (3, 2, 1444, 1445), (1, 3, 1445, 1446, 1441, 1442), (2, 0, 1439, 1440, 1443, 1444), (4, 7, 11, 8), (4, 5, 1, 0), (5, 6, 3, 1), (6, 7, 2, 3), (7, 4, 0, 2), (11, 10, 9, 8), (7, 6, 10, 11), (6, 5, 9, 10), (5, 4, 8, 9), (15, 14, 12, 13), (16, 18, 19, 17), (12, 14, 17, 19), (13, 12, 19, 18), (15, 13, 18, 16), (14, 15, 16, 17), (20, 23, 22, 21), (24, 25, 27, 26), (21, 22, 27, 25), (23, 20, 24, 26), (22, 23, 26, 27), (20, 21, 25, 24), (28, 30, 31, 29), (36, 38, 39, 37), (30, 28, 32, 34), (29, 31, 35, 33), (31, 30, 34, 35), (28, 29, 33, 32), (38, 36, 40, 42), (37, 39, 43, 41), (39, 38, 42, 43), (36, 37, 41, 40), (74, 55, 50, 64), (55, 57, 56, 47, 50), (69, 63, 47, 48), (67, 45, 44, 68), (50, 47, 59, 60), (45, 52, 51, 44), (71, 56, 57, 72), (72, 57, 55, 74), (67, 70, 52, 45), (47, 56, 49, 48), (52, 54, 53, 46, 51), (77, 78, 60, 59), (51, 46, 61, 58), (64, 50, 60, 78), (63, 77, 82, 80), (76, 62, 86, 87), (63, 62, 76, 77), (46, 65, 79, 61), (65, 64, 78, 79), (58, 61, 79, 76), (76, 79, 78, 77), (49, 56, 71, 66), (66, 71, 70, 67), (54, 73, 75, 53), (73, 72, 74, 75), (52, 70, 73, 54), (70, 71, 72, 73), (49, 66, 69, 48), (66, 67, 68, 69), (44, 51, 62, 68), (68, 62, 63, 69), (53, 75, 65, 46), (75, 74, 64, 65), (86, 85, 84, 87), (81, 80, 82, 83), (58, 76, 87, 84), (62, 51, 85, 86), (51, 58, 84, 85), (59, 47, 81, 83), (77, 59, 83, 82), (47, 63, 80, 81), (97, 90, 91, 94, 95, 99), (89, 90, 97, 98), (93, 94, 91, 88), (88, 91, 90, 89), (94, 93, 92, 95), (96, 99, 95, 92), (97, 99, 107, 106, 103, 102), (98, 96, 99, 97), (101, 98, 97, 102), (105, 100, 103, 106), (100, 101, 102, 103), (106, 107, 104, 105), (96, 104, 107, 99), (113, 130, 132, 119), (133, 118, 114, 128), (126, 119, 112, 124), (132, 116, 108, 131), (137, 128, 114, 125), (135, 129, 111, 121), (130, 109, 116, 132), (123, 113, 119, 126), (129, 115, 118, 133), (111, 129, 133, 117), (113, 123, 134, 130), (115, 122, 127, 118), (135, 134, 138, 139), (130, 134, 120, 109), (134, 135, 121, 120), (131, 136, 124, 112), (136, 137, 125, 124), (118, 127, 125, 114), (127, 126, 124, 125), (122, 115, 129, 135), (119, 132, 131, 112), (117, 133, 128, 110), (139, 138, 126, 127), (123, 126, 138, 134), (122, 135, 139, 127), (175, 176, 140, 142), (186, 181, 194, 198), (142, 140, 146, 145), (141, 143, 144, 147), (179, 141, 147, 187), (175, 142, 145, 183), (146, 184, 199, 193), (180, 181, 186, 187), (150, 151, 153, 152), (185, 186, 198, 197), (182, 185, 197, 195), (152, 153, 155, 154), (178, 179, 187, 186), (154, 155, 157, 156), (177, 178, 186, 185), (156, 157, 159, 158), (176, 177, 185, 184), (158, 159, 161, 160), (174, 177, 176, 175), (140, 176, 184, 146), (160, 161, 163, 162), (148, 178, 177, 174), (174, 175, 183, 182), (162, 163, 165, 164), (149, 179, 178, 148), (148, 174, 182, 181), (164, 165, 167, 166), (143, 141, 179, 149), (149, 148, 181, 180), (166, 167, 169, 168), (182, 183, 184, 185), (143, 149, 180, 144), (168, 169, 171, 170), (153, 151, 173, 171, 169, 167, 165, 163, 161, 159, 157, 155), (172, 173, 151, 150), (170, 171, 173, 172), (180, 187, 190, 196), (184, 183, 188, 199), (150, 152, 154, 156, 158, 160, 162, 164, 166, 168, 170, 172), (144, 180, 196, 192), (181, 182, 195, 194), (145, 146, 193, 189), (147, 144, 192, 191), (187, 147, 191, 190), (183, 145, 189, 188), (208, 200, 201, 209), (210, 211, 205, 204), (202, 203, 207, 206), (209, 201, 205, 211), (208, 202, 206, 210), (201, 200, 204, 205), (200, 208, 210, 204), (203, 209, 211, 207), (206, 207, 211, 210), (202, 208, 209, 203), (219, 218, 216, 217), (221, 222, 231, 224), (223, 220, 229, 226), (222, 223, 226, 231), (220, 221, 224, 229), (212, 213, 222, 221), (215, 214, 220, 223), (213, 215, 223, 222), (214, 212, 221, 220), (225, 230, 217, 216), (227, 228, 218, 219), (230, 227, 219, 217), (230, 225, 224, 231), (228, 227, 226, 229), (227, 230, 231, 226), (225, 228, 229, 224), (228, 225, 216, 218), (239, 238, 236, 237), (241, 242, 251, 244), (243, 240, 249, 246), (242, 243, 246, 251), (240, 241, 244, 249), (232, 233, 242, 241), (235, 234, 240, 243), (233, 235, 243, 242), (234, 232, 241, 240), (245, 250, 237, 236), (247, 248, 238, 239), (250, 247, 239, 237), (250, 245, 244, 251), (248, 247, 246, 249), (247, 250, 251, 246), (245, 248, 249, 244), (248, 245, 236, 238), (257, 263, 276, 274), (277, 272, 258, 262), (270, 268, 256, 263), (276, 275, 252, 260), (281, 269, 258, 272), (279, 265, 255, 273), (274, 276, 260, 253), (267, 270, 263, 257), (273, 277, 262, 259), (255, 261, 277, 273), (257, 274, 278, 267), (259, 262, 271, 266), (279, 283, 282, 278), (274, 253, 264, 278), (278, 264, 265, 279), (275, 256, 268, 280), (280, 268, 269, 281), (262, 258, 269, 271), (271, 269, 268, 270), (266, 279, 273, 259), (263, 256, 275, 276), (261, 254, 272, 277), (283, 271, 270, 282), (267, 278, 282, 270), (266, 271, 283, 279), (319, 286, 284, 320), (330, 342, 338, 325), (286, 289, 290, 284), (285, 291, 288, 287), (323, 331, 291, 285), (319, 327, 289, 286), (290, 337, 343, 328), (324, 331, 330, 325), (294, 296, 297, 295), (329, 341, 342, 330), (326, 339, 341, 329), (296, 298, 299, 297), (322, 330, 331, 323), (298, 300, 301, 299), (321, 329, 330, 322), (300, 302, 303, 301), (320, 328, 329, 321), (302, 304, 305, 303), (318, 319, 320, 321), (284, 290, 328, 320), (304, 306, 307, 305), (292, 318, 321, 322), (318, 326, 327, 319), (306, 308, 309, 307), (293, 292, 322, 323), (292, 325, 326, 318), (308, 310, 311, 309), (287, 293, 323, 285), (293, 324, 325, 292), (310, 312, 313, 311), (326, 329, 328, 327), (287, 288, 324, 293), (312, 314, 315, 313), (297, 299, 301, 303, 305, 307, 309, 311, 313, 315, 317, 295), (316, 294, 295, 317), (314, 316, 317, 315), (324, 340, 334, 331), (328, 343, 332, 327), (294, 316, 314, 312, 310, 308, 306, 304, 302, 300, 298, 296), (288, 336, 340, 324), (325, 338, 339, 326), (289, 333, 337, 290), (291, 335, 336, 288), (331, 334, 335, 291), (327, 332, 333, 289), (352, 353, 345, 344), (354, 348, 349, 355), (346, 350, 351, 347), (353, 355, 349, 345), (352, 354, 350, 346), (345, 349, 348, 344), (344, 348, 354, 352), (347, 351, 355, 353), (350, 354, 355, 351), (346, 347, 353, 352), (363, 361, 360, 362), (365, 368, 375, 366), (367, 370, 373, 364), (366, 375, 370, 367), (364, 373, 368, 365), (356, 365, 366, 357), (359, 367, 364, 358), (357, 366, 367, 359), (358, 364, 365, 356), (369, 360, 361, 374), (371, 363, 362, 372), (374, 361, 363, 371), (374, 375, 368, 369), (372, 373, 370, 371), (371, 370, 375, 374), (369, 368, 373, 372), (372, 362, 360, 369), (383, 381, 380, 382), (385, 388, 395, 386), (387, 390, 393, 384), (386, 395, 390, 387), (384, 393, 388, 385), (376, 385, 386, 377), (379, 387, 384, 378), (377, 386, 387, 379), (378, 384, 385, 376), (389, 380, 381, 394), (391, 383, 382, 392), (394, 381, 383, 391), (394, 395, 388, 389), (392, 393, 390, 391), (391, 390, 395, 394), (389, 388, 393, 392), (392, 382, 380, 389), (414, 415, 417, 416), (416, 417, 419, 418), (418, 419, 421, 420), (420, 421, 423, 422), (422, 423, 425, 424), (424, 425, 427, 426), (426, 427, 429, 428), (428, 429, 431, 430), (430, 431, 433, 432), (432, 433, 435, 434), (434, 435, 439, 438), (415, 414, 436, 437), (436, 438, 439, 437), (414, 416, 418, 420, 422, 424, 426, 428, 430, 432, 434, 438, 436), (417, 415, 437, 439, 435, 433, 431, 429, 427, 425, 423, 421, 419), (465, 461, 467, 464), (461, 465, 460), (466, 463, 462), (465, 466, 462, 460), (463, 466, 468, 469), (455, 456, 466, 465), (457, 454, 464, 467), (458, 459, 469, 468), (459, 453, 463, 469), (456, 458, 468, 466), (447, 449, 458, 456), (444, 442, 453, 459), (449, 444, 459, 458), (445, 448, 454, 457), (446, 447, 456, 455), (443, 441, 450, 452), (440, 445, 457, 451), (448, 446, 455, 454), (442, 443, 452, 453), (441, 440, 451, 450), (452, 450, 460, 462), (451, 457, 467, 461), (454, 455, 465, 464), (453, 452, 462, 463), (450, 451, 461, 460), (470, 471, 473, 472), (475, 477, 515, 513), (470, 472, 477, 475), (473, 471, 474, 476), (472, 473, 476, 477), (471, 470, 475, 474), (401, 490, 484, 402), (399, 494, 409, 482), (407, 485, 511, 499), (403, 404, 501, 496), (480, 410, 494, 399), (488, 489, 497, 498), (397, 495, 410, 480), (478, 411, 495, 397), (412, 481, 479, 413), (493, 396, 481, 412), (482, 409, 490, 401), (487, 488, 498, 510), (405, 406, 486, 500), (489, 403, 496, 497), (491, 400, 398, 492), (492, 398, 396, 493), (408, 483, 400, 491), (413, 479, 411, 478), (502, 407, 499, 503), (404, 405, 500, 501), (506, 505, 504, 507), (505, 502, 503, 504), (509, 506, 507, 508), (485, 487, 510, 511), (410, 495, 498, 497), (493, 412, 407, 502), (396, 398, 504, 503), (479, 481, 499, 511), (411, 479, 511, 510), (481, 396, 503, 499), (397, 480, 489, 488), (398, 400, 507, 504), (399, 482, 404, 403), (484, 490, 500, 486), (402, 484, 486, 406), (491, 492, 505, 506), (494, 410, 497, 496), (482, 401, 405, 404), (408, 491, 506, 509), (495, 411, 510, 498), (400, 483, 508, 507), (478, 397, 488, 487), (490, 409, 501, 500), (480, 399, 403, 489), (483, 408, 509, 508), (413, 478, 487, 485), (401, 402, 406, 405), (412, 413, 485, 407), (492, 493, 502, 505), (409, 494, 496, 501), (476, 474, 512, 514), (477, 476, 514, 515), (474, 475, 513, 512), (517, 519, 518, 516), (519, 523, 522, 518), (523, 521, 520, 522), (521, 517, 516, 520), (516, 518, 522, 520), (521, 523, 519, 517), (588, 589, 590, 591), (592, 593, 594, 595), (596, 597, 598, 599), (600, 601, 602, 603), (604, 605, 606, 607), (608, 609, 610, 611), (612, 613, 614, 615), (616, 617, 618, 619), (620, 621, 622, 623), (624, 625, 626, 627), (628, 629, 630, 631), (632, 633, 634, 635), (636, 637, 638, 639), (640, 641, 642, 643), (549, 547, 567, 568), (644, 645, 646, 647), (648, 649, 650, 651), (556, 557, 715, 714), (533, 531, 559, 560), (555, 553, 570, 571), (539, 537, 562, 563), (545, 543, 565, 566), (529, 527, 556, 558), (551, 549, 568, 569), (535, 533, 560, 561), (525, 555, 571, 557), (527, 525, 557, 556), (541, 539, 563, 564), (547, 545, 566, 567), (531, 529, 558, 559), (553, 551, 569, 570), (537, 535, 561, 562), (543, 541, 564, 565), (552, 586, 587, 554), (550, 585, 586, 552), (548, 584, 585, 550), (546, 583, 584, 548), (544, 582, 583, 546), (542, 581, 582, 544), (540, 580, 581, 542), (538, 579, 580, 540), (536, 578, 579, 538), (534, 577, 578, 536), (532, 576, 577, 534), (530, 575, 576, 532), (528, 574, 575, 530), (526, 573, 574, 528), (524, 572, 573, 526), (554, 587, 572, 524), (572, 525, 589, 588), (525, 527, 590, 589), (527, 573, 591, 590), (573, 572, 588, 591), (573, 527, 593, 592), (527, 529, 594, 593), (529, 574, 595, 594), (574, 573, 592, 595), (574, 529, 597, 596), (529, 531, 598, 597), (531, 575, 599, 598), (575, 574, 596, 599), (575, 531, 601, 600), (531, 533, 602, 601), (533, 576, 603, 602), (576, 575, 600, 603), (576, 533, 605, 604), (533, 535, 606, 605), (535, 577, 607, 606), (577, 576, 604, 607), (577, 535, 609, 608), (535, 537, 610, 609), (537, 578, 611, 610), (578, 577, 608, 611), (578, 537, 613, 612), (537, 539, 614, 613), (539, 579, 615, 614), (579, 578, 612, 615), (579, 539, 617, 616), (539, 541, 618, 617), (541, 580, 619, 618), (580, 579, 616, 619), (580, 541, 621, 620), (541, 543, 622, 621), (543, 581, 623, 622), (581, 580, 620, 623), (581, 543, 625, 624), (543, 545, 626, 625), (545, 582, 627, 626), (582, 581, 624, 627), (582, 545, 629, 628), (545, 547, 630, 629), (547, 583, 631, 630), (583, 582, 628, 631), (583, 547, 633, 632), (547, 549, 634, 633), (549, 584, 635, 634), (584, 583, 632, 635), (584, 549, 637, 636), (549, 551, 638, 637), (551, 585, 639, 638), (585, 584, 636, 639), (585, 551, 641, 640), (551, 553, 642, 641), (553, 586, 643, 642), (586, 585, 640, 643), (587, 555, 645, 644), (555, 525, 646, 645), (525, 572, 647, 646), (572, 587, 644, 647), (586, 553, 649, 648), (553, 555, 650, 649), (555, 587, 651, 650), (587, 586, 648, 651), (660, 661, 654, 652), (662, 663, 656, 658), (652, 654, 658, 656), (657, 659, 655, 653), (659, 657, 663, 662), (653, 655, 661, 660), (665, 667, 666, 664), (667, 671, 670, 666), (671, 669, 668, 670), (669, 665, 664, 668), (664, 666, 670, 668), (669, 671, 667, 665), (702, 700, 711, 712), (701, 703, 713, 710), (676, 677, 679, 678), (678, 679, 681, 680), (680, 681, 683, 682), (682, 683, 685, 684), (684, 685, 687, 686), (686, 687, 689, 688), (688, 689, 691, 690), (690, 691, 693, 692), (692, 693, 695, 694), (694, 695, 697, 696), (696, 697, 699, 698), (698, 699, 701, 700), (675, 673, 703, 701, 699, 697, 695, 693, 691, 689, 687, 685, 683, 681, 679, 677), (672, 702, 712, 704), (703, 673, 707, 713), (672, 674, 676, 678, 680, 682, 684, 686, 688, 690, 692, 694, 696, 698, 700, 702), (704, 707, 706, 705), (705, 706, 709, 708), (712, 713, 707, 704), (711, 710, 713, 712), (700, 701, 710, 711), (677, 676, 708, 709), (675, 677, 709, 706), (676, 674, 705, 708), (673, 675, 706, 707), (674, 672, 704, 705), (568, 567, 725, 726), (566, 565, 723, 724), (564, 563, 721, 722), (562, 561, 719, 720), (560, 559, 717, 718), (571, 570, 728, 729), (558, 556, 714, 716), (569, 568, 726, 727), (567, 566, 724, 725), (565, 564, 722, 723), (563, 562, 720, 721), (561, 560, 718, 719), (557, 571, 729, 715), (559, 558, 716, 717), (570, 569, 727, 728), (722, 721, 730), (720, 719, 730), (718, 717, 730), (729, 728, 730), (716, 714, 730), (727, 726, 730), (725, 724, 730), (723, 722, 730), (721, 720, 730), (719, 718, 730), (715, 729, 730), (717, 716, 730), (728, 727, 730), (714, 715, 730), (726, 725, 730), (724, 723, 730), (731, 732, 734, 733), (733, 734, 736, 735), (735, 736, 738, 737), (737, 738, 740, 739), (739, 740, 742, 741), (741, 742, 744, 743), (743, 744, 746, 745), (734, 732, 748, 746, 744, 742, 740, 738, 736), (747, 748, 732, 731), (745, 746, 748, 747), (731, 733, 735, 737, 739, 741, 743, 745, 747), (868, 861, 749, 849), (750, 848, 864, 837), (871, 849, 749, 867), (1185, 851, 860, 1060), (866, 863, 787, 844), (843, 788, 780, 845), (1035, 1040, 1046, 1042), (861, 874, 867, 749), (870, 847, 1063, 1065), (838, 851, 869, 862), (771, 763, 765, 772), (765, 766, 770, 767), (755, 758, 762, 759), (773, 757, 761, 774), (757, 756, 760, 761), (763, 755, 759, 765), (758, 764, 766, 762), (762, 766, 765, 759), (776, 769, 768, 775), (774, 761, 769, 776), (761, 760, 768, 769), (772, 765, 767, 775), (760, 772, 775, 768), (766, 774, 776, 770), (770, 776, 775, 767), (764, 773, 774, 766), (771, 772, 1090, 1088), (760, 756, 1089, 1091), (772, 760, 1091, 1090), (764, 758, 783, 782), (758, 755, 786, 783), (773, 764, 782, 781), (757, 773, 781, 784), (1089, 756, 785, 1097), (875, 848, 870, 878), (756, 757, 784, 785), (786, 755, 1096, 1109), (755, 763, 1108, 1096), (763, 771, 1088, 1108), (1177, 833, 791, 1115), (1031, 834, 789, 1030), (1122, 796, 795, 1123), (1034, 792, 1114, 1412), (834, 1176, 1181, 835), (796, 794, 793, 795), (1125, 1123, 795, 793), (794, 796, 1122, 1124), (794, 1124, 1125, 793), (803, 801, 805, 808), (800, 798, 797, 799), (802, 803, 799, 797), (804, 801, 1130, 1132), (798, 800, 801, 804), (1133, 1131, 803, 802), (1130, 801, 803, 1131), (805, 806, 807, 808), (799, 803, 808, 807), (800, 799, 807, 806), (801, 800, 806, 805), (820, 817, 1150, 1152), (830, 831, 1158, 1160), (811, 812, 816, 813), (812, 809, 815, 816), (809, 810, 814, 815), (810, 811, 813, 814), (1153, 1151, 819, 818), (1150, 817, 819, 1151), (820, 1152, 1153, 818), (820, 818, 819, 817), (828, 825, 823, 822), (827, 821, 823, 825), (830, 1160, 1161, 832), (824, 822, 823, 821), (824, 826, 828, 822), (831, 827, 825, 829), (832, 829, 825, 828), (824, 821, 827, 826), (1161, 1159, 829, 832), (1158, 831, 829, 1159), (826, 830, 832, 828), (826, 827, 831, 830), (790, 1116, 1176, 834), (1029, 790, 834, 1031), (1114, 792, 833, 1177), (835, 1181, 1180, 836), (1117, 789, 836, 1180), (789, 834, 835, 836), (847, 750, 837, 850), (876, 880, 856, 857), (857, 856, 858, 859), (875, 839, 841, 882), (855, 852, 1188, 1193), (854, 853, 840, 844), (877, 865, 840, 883), (777, 854, 844, 787), (778, 855, 1193, 1106), (859, 858, 845, 846), (839, 843, 845, 841), (865, 866, 844, 840), (788, 843, 855, 778), (1105, 1194, 854, 777), (1194, 1189, 853, 854), (843, 839, 852, 855), (1184, 850, 851, 1185), (1063, 847, 850, 1184), (882, 880, 872, 864), (848, 750, 847, 870), (1055, 1064, 849, 871), (1216, 868, 849, 1064), (881, 876, 857, 842), (864, 872, 850, 837), (845, 858, 856, 841), (846, 842, 857, 859), (842, 846, 751, 752), (881, 842, 752, 884), (1038, 1036, 1043, 1044), (851, 838, 754, 860), (1060, 860, 868, 1216), (838, 862, 873, 754), (866, 865, 889, 890), (863, 866, 890, 888), (754, 873, 874, 861), (865, 877, 891, 889), (1229, 1055, 871, 879), (860, 754, 861, 868), (851, 850, 872, 869), (878, 870, 1065, 1228), (879, 871, 867, 883), (853, 879, 883, 840), (852, 878, 1228, 1188), (1189, 1229, 879, 853), (884, 752, 886, 892), (862, 881, 884, 873), (862, 869, 876, 881), (841, 856, 880, 882), (874, 877, 883, 867), (848, 875, 882, 864), (869, 872, 880, 876), (839, 875, 878, 852), (751, 753, 887, 885), (752, 751, 885, 886), (891, 892, 886, 889), (889, 886, 885, 890), (890, 885, 887, 888), (893, 892, 891, 894), (873, 893, 894, 874), (884, 892, 893, 873), (877, 874, 894, 891), (888, 1250, 1404, 1028), (888, 887, 1249, 1250), (1255, 898, 897, 1256), (898, 896, 895, 897), (1258, 1256, 897, 895), (896, 898, 1255, 1257), (896, 1257, 1262, 899), (1258, 895, 900, 1261), (895, 896, 899, 900), (907, 904, 903, 908), (921, 922, 918, 920), (913, 1264, 1263, 914), (916, 908, 903, 901), (913, 905, 1266, 1264), (902, 904, 907, 911), (911, 907, 906, 912), (912, 906, 905, 913), (1263, 1265, 910, 914), (914, 910, 909, 915), (915, 909, 908, 916), (902, 911, 916, 901), (911, 912, 915, 916), (912, 913, 914, 915), (1266, 905, 910, 1265), (905, 906, 909, 910), (906, 907, 908, 909), (919, 920, 933, 938), (923, 921, 920, 919), (924, 923, 919, 917), (922, 924, 917, 918), (928, 927, 924, 922), (927, 926, 923, 924), (926, 925, 921, 923), (925, 928, 922, 921), (901, 903, 928, 925), (902, 901, 925, 926), (904, 902, 926, 927), (903, 904, 927, 928), (940, 942, 937, 929), (939, 941, 942, 940), (938, 933, 941, 939), (931, 935, 934, 932), (930, 936, 935, 931), (929, 937, 936, 930), (918, 917, 932, 934), (919, 938, 939, 940, 929, 930, 931, 932, 917), (920, 918, 934, 935, 936, 937, 942, 941, 933), (949, 950, 945, 946), (963, 962, 960, 964), (955, 956, 1309, 1310), (958, 943, 945, 950), (955, 1310, 1312, 947), (944, 953, 949, 946), (953, 954, 948, 949), (954, 955, 947, 948), (1309, 956, 952, 1311), (956, 957, 951, 952), (957, 958, 950, 951), (944, 943, 958, 953), (953, 958, 957, 954), (954, 957, 956, 955), (1312, 1311, 952, 947), (947, 952, 951, 948), (948, 951, 950, 949), (961, 980, 975, 962), (965, 961, 962, 963), (966, 959, 961, 965), (964, 960, 959, 966), (970, 964, 966, 969), (969, 966, 965, 968), (968, 965, 963, 967), (967, 963, 964, 970), (943, 967, 970, 945), (944, 968, 967, 943), (946, 969, 968, 944), (945, 970, 969, 946), (982, 971, 979, 984), (981, 982, 984, 983), (980, 981, 983, 975), (973, 974, 976, 977), (972, 973, 977, 978), (971, 972, 978, 979), (960, 976, 974, 959), (961, 959, 974, 973, 972, 971, 982, 981, 980), (962, 975, 983, 984, 979, 978, 977, 976, 960), (1362, 990, 987, 1355), (990, 992, 985, 987), (988, 986, 991, 989), (989, 991, 992, 990), (1356, 988, 989, 1361), (1361, 989, 990, 1362), (993, 994, 996, 995), (995, 996, 998, 997), (997, 998, 1000, 999), (999, 1000, 1002, 1001), (1001, 1002, 1004, 1003), (1003, 1004, 1006, 1005), (1005, 1006, 1008, 1007), (1007, 1008, 1010, 1009), (1009, 1010, 1012, 1011), (1011, 1012, 1014, 1013), (1013, 1014, 1016, 1015), (1015, 1016, 1018, 1017), (1017, 1018, 1020, 1019), (1019, 1020, 1022, 1021), (996, 994, 1024, 1022, 1020, 1018, 1016, 1014, 1012, 1010, 1008, 1006, 1004, 1002, 1000, 998), (1023, 1024, 994, 993), (1021, 1022, 1024, 1023), (993, 995, 997, 999, 1001, 1003, 1005, 1007, 1009, 1011, 1013, 1015, 1017, 1019, 1021, 1023), (1025, 1028, 1027, 1026), (1404, 1402, 1027, 1028), (863, 888, 1028, 1025), (1105, 777, 1027, 1402), (777, 787, 1026, 1027), (787, 863, 1025, 1026), (1034, 1029, 1031, 1033), (790, 1029, 1407, 1116), (1033, 1031, 1030, 1032), (833, 1033, 1032, 791), (792, 1034, 1033, 833), (1029, 1034, 1412, 1407), (1035, 1036, 751, 846), (1038, 1037, 779, 753), (1037, 1039, 780, 779), (1039, 1040, 845, 780), (1040, 1035, 846, 845), (1036, 1038, 753, 751), (1046, 1045, 1041, 1042), (1042, 1041, 1044, 1043), (1040, 1039, 1045, 1046), (1039, 1037, 1041, 1045), (1037, 1038, 1044, 1041), (1036, 1035, 1042, 1043), (788, 778, 1051, 1049), (887, 753, 1048, 1052), (1249, 887, 1052, 1434), (1047, 1050, 1053, 1054), (1054, 1053, 1437, 1438), (1047, 1054, 1052, 1048), (1050, 1049, 1051, 1053), (1432, 1437, 1053, 1051), (1052, 1054, 1438, 1434), (778, 1106, 1432, 1051), (779, 780, 1050, 1047), (780, 788, 1049, 1050), (753, 779, 1047, 1048), (1220, 1200, 1056, 1212), (1057, 1182, 1215, 1199), (1223, 1219, 1056, 1200), (1185, 1060, 1211, 1202), (1218, 1195, 1104, 1214), (1192, 1196, 1095, 1107), (1413, 1420, 1424, 1418), (1212, 1056, 1219, 1226), (1222, 1065, 1063, 1198), (1183, 1213, 1221, 1202), (1082, 1083, 1076, 1074), (1076, 1078, 1081, 1077), (1066, 1070, 1073, 1069), (1084, 1085, 1072, 1068), (1068, 1072, 1071, 1067), (1074, 1076, 1070, 1066), (1069, 1073, 1077, 1075), (1073, 1070, 1076, 1077), (1087, 1086, 1079, 1080), (1085, 1087, 1080, 1072), (1072, 1080, 1079, 1071), (1083, 1086, 1078, 1076), (1071, 1079, 1086, 1083), (1077, 1081, 1087, 1085), (1081, 1078, 1086, 1087), (1075, 1077, 1085, 1084), (1082, 1088, 1090, 1083), (1071, 1091, 1089, 1067), (1083, 1090, 1091, 1071), (1075, 1099, 1100, 1069), (1069, 1100, 1103, 1066), (1084, 1098, 1099, 1075), (1068, 1101, 1098, 1084), (1089, 1097, 1102, 1067), (1227, 1232, 1222, 1199), (1067, 1102, 1101, 1068), (1103, 1109, 1096, 1066), (1066, 1096, 1108, 1074), (1074, 1108, 1088, 1082), (1177, 1115, 1112, 1174), (1408, 1406, 1110, 1175), (1122, 1123, 1120, 1121), (1411, 1412, 1114, 1113), (1175, 1178, 1181, 1176), (1121, 1120, 1118, 1119), (1125, 1118, 1120, 1123), (1119, 1124, 1122, 1121), (1119, 1118, 1125, 1124), (1136, 1141, 1138, 1134), (1129, 1128, 1126, 1127), (1135, 1126, 1128, 1136), (1137, 1132, 1130, 1134), (1127, 1137, 1134, 1129), (1133, 1135, 1136, 1131), (1130, 1131, 1136, 1134), (1138, 1141, 1140, 1139), (1128, 1140, 1141, 1136), (1129, 1139, 1140, 1128), (1134, 1138, 1139, 1129), (1157, 1152, 1150, 1154), (1171, 1160, 1158, 1172), (1144, 1146, 1149, 1145), (1145, 1149, 1148, 1142), (1142, 1148, 1147, 1143), (1143, 1147, 1146, 1144), (1153, 1155, 1156, 1151), (1150, 1151, 1156, 1154), (1157, 1155, 1153, 1152), (1157, 1154, 1156, 1155), (1169, 1163, 1164, 1166), (1168, 1166, 1164, 1162), (1171, 1173, 1161, 1160), (1165, 1162, 1164, 1163), (1165, 1163, 1169, 1167), (1172, 1170, 1166, 1168), (1173, 1169, 1166, 1170), (1165, 1167, 1168, 1162), (1161, 1173, 1170, 1159), (1158, 1159, 1170, 1172), (1167, 1169, 1173, 1171), (1167, 1171, 1172, 1168), (1111, 1175, 1176, 1116), (1405, 1408, 1175, 1111), (1114, 1177, 1174, 1113), (1178, 1179, 1180, 1181), (1176, 1181, 1180, 1117), (1117, 1180, 1179, 1110), (1110, 1179, 1178, 1175), (1198, 1201, 1182, 1057), (1230, 1208, 1207, 1234), (1208, 1210, 1209, 1207), (1227, 1236, 1190, 1186), (1206, 1193, 1188, 1203), (1205, 1195, 1187, 1204), (1231, 1237, 1187, 1217), (1092, 1104, 1195, 1205), (1093, 1106, 1193, 1206), (1210, 1197, 1196, 1209), (1186, 1190, 1196, 1192), (1217, 1187, 1195, 1218), (1107, 1093, 1206, 1192), (1105, 1092, 1205, 1194), (1194, 1205, 1204, 1189), (1192, 1206, 1203, 1186), (1184, 1185, 1202, 1201), (1063, 1184, 1201, 1198), (1236, 1215, 1224, 1234), (1199, 1222, 1198, 1057), (1055, 1223, 1200, 1064), (1216, 1064, 1200, 1220), (1235, 1191, 1208, 1230), (1215, 1182, 1201, 1224), (1196, 1190, 1207, 1209), (1197, 1210, 1208, 1191), (1191, 1059, 1058, 1197), (1235, 1238, 1059, 1191), (1416, 1422, 1421, 1414), (1202, 1211, 1062, 1183), (1060, 1216, 1220, 1211), (1183, 1062, 1225, 1213), (1218, 1244, 1243, 1217), (1214, 1242, 1244, 1218), (1062, 1212, 1226, 1225), (1217, 1243, 1245, 1231), (1229, 1233, 1223, 1055), (1211, 1220, 1212, 1062), (1202, 1221, 1224, 1201), (1232, 1228, 1065, 1222), (1233, 1237, 1219, 1223), (1204, 1187, 1237, 1233), (1203, 1188, 1228, 1232), (1189, 1204, 1233, 1229), (1238, 1246, 1240, 1059), (1213, 1225, 1238, 1235), (1213, 1235, 1230, 1221), (1190, 1236, 1234, 1207), (1226, 1219, 1237, 1231), (1199, 1215, 1236, 1227), (1221, 1230, 1234, 1224), (1186, 1203, 1232, 1227), (1058, 1239, 1241, 1061), (1059, 1240, 1239, 1058), (1245, 1243, 1240, 1246), (1243, 1244, 1239, 1240), (1244, 1242, 1241, 1239), (1247, 1248, 1245, 1246), (1225, 1226, 1248, 1247), (1238, 1225, 1247, 1246), (1231, 1245, 1248, 1226), (1242, 1403, 1404, 1250), (1250, 1404, 1402, 1105), (1242, 1250, 1249, 1241), (1255, 1256, 1253, 1254), (1254, 1253, 1251, 1252), (1258, 1251, 1253, 1256), (1252, 1257, 1255, 1254), (1257, 1262, 1261, 1258), (1252, 1259, 1262, 1257), (1258, 1261, 1260, 1251), (1251, 1260, 1259, 1252), (1273, 1274, 1269, 1270), (1287, 1286, 1284, 1288), (1279, 1280, 1263, 1264), (1282, 1267, 1269, 1274), (1279, 1264, 1266, 1271), (1268, 1277, 1273, 1270), (1277, 1278, 1272, 1273), (1278, 1279, 1271, 1272), (1263, 1280, 1276, 1265), (1280, 1281, 1275, 1276), (1281, 1282, 1274, 1275), (1268, 1267, 1282, 1277), (1277, 1282, 1281, 1278), (1278, 1281, 1280, 1279), (1266, 1265, 1276, 1271), (1271, 1276, 1275, 1272), (1272, 1275, 1274, 1273), (1285, 1304, 1299, 1286), (1289, 1285, 1286, 1287), (1290, 1283, 1285, 1289), (1288, 1284, 1283, 1290), (1294, 1288, 1290, 1293), (1293, 1290, 1289, 1292), (1292, 1289, 1287, 1291), (1291, 1287, 1288, 1294), (1267, 1291, 1294, 1269), (1268, 1292, 1291, 1267), (1270, 1293, 1292, 1268), (1269, 1294, 1293, 1270), (1306, 1295, 1303, 1308), (1305, 1306, 1308, 1307), (1304, 1305, 1307, 1299), (1297, 1298, 1300, 1301), (1296, 1297, 1301, 1302), (1295, 1296, 1302, 1303), (1284, 1300, 1298, 1283), (1285, 1283, 1298, 1297, 1296, 1295, 1306, 1305, 1304), (1286, 1299, 1307, 1308, 1303, 1302, 1301, 1300, 1284), (1319, 1316, 1315, 1320), (1333, 1334, 1330, 1332), (1325, 1310, 1309, 1326), (1328, 1320, 1315, 1313), (1325, 1317, 1312, 1310), (1314, 1316, 1319, 1323), (1323, 1319, 1318, 1324), (1324, 1318, 1317, 1325), (1309, 1311, 1322, 1326), (1326, 1322, 1321, 1327), (1327, 1321, 1320, 1328), (1314, 1323, 1328, 1313), (1323, 1324, 1327, 1328), (1324, 1325, 1326, 1327), (1312, 1317, 1322, 1311), (1317, 1318, 1321, 1322), (1318, 1319, 1320, 1321), (1331, 1332, 1345, 1350), (1335, 1333, 1332, 1331), (1336, 1335, 1331, 1329), (1334, 1336, 1329, 1330), (1340, 1339, 1336, 1334), (1339, 1338, 1335, 1336), (1338, 1337, 1333, 1335), (1337, 1340, 1334, 1333), (1313, 1315, 1340, 1337), (1314, 1313, 1337, 1338), (1316, 1314, 1338, 1339), (1315, 1316, 1339, 1340), (1352, 1354, 1349, 1341), (1351, 1353, 1354, 1352), (1350, 1345, 1353, 1351), (1343, 1347, 1346, 1344), (1342, 1348, 1347, 1343), (1341, 1349, 1348, 1342), (1330, 1329, 1344, 1346), (1331, 1350, 1351, 1352, 1341, 1342, 1343, 1344, 1329), (1332, 1330, 1346, 1347, 1348, 1349, 1354, 1353, 1345), (1362, 1355, 1359, 1364), (1364, 1359, 1357, 1366), (1360, 1363, 1365, 1358), (1363, 1364, 1366, 1365), (1356, 1361, 1363, 1360), (1361, 1362, 1364, 1363), (1367, 1369, 1370, 1368), (1369, 1371, 1372, 1370), (1371, 1373, 1374, 1372), (1373, 1375, 1376, 1374), (1375, 1377, 1378, 1376), (1377, 1379, 1380, 1378), (1379, 1381, 1382, 1380), (1381, 1383, 1384, 1382), (1383, 1385, 1386, 1384), (1385, 1387, 1388, 1386), (1387, 1389, 1390, 1388), (1389, 1391, 1392, 1390), (1391, 1393, 1394, 1392), (1393, 1395, 1396, 1394), (1370, 1372, 1374, 1376, 1378, 1380, 1382, 1384, 1386, 1388, 1390, 1392, 1394, 1396, 1398, 1368), (1397, 1367, 1368, 1398), (1395, 1397, 1398, 1396), (1367, 1397, 1395, 1393, 1391, 1389, 1387, 1385, 1383, 1381, 1379, 1377, 1375, 1373, 1371, 1369), (1399, 1400, 1401, 1403), (1404, 1403, 1401, 1402), (1214, 1399, 1403, 1242), (1105, 1402, 1401, 1092), (1092, 1401, 1400, 1104), (1104, 1400, 1399, 1214), (1411, 1410, 1408, 1405), (1111, 1116, 1407, 1405), (1410, 1409, 1406, 1408), (1174, 1112, 1409, 1410), (1113, 1174, 1410, 1411), (1405, 1407, 1412, 1411), (1413, 1197, 1058, 1414), (1416, 1061, 1094, 1415), (1415, 1094, 1095, 1417), (1417, 1095, 1196, 1418), (1418, 1196, 1197, 1413), (1414, 1058, 1061, 1416), (1424, 1420, 1419, 1423), (1420, 1421, 1422, 1419), (1418, 1424, 1423, 1417), (1417, 1423, 1419, 1415), (1415, 1419, 1422, 1416), (1414, 1421, 1420, 1413), (1107, 1429, 1431, 1093), (1241, 1433, 1428, 1061), (1249, 1434, 1433, 1241), (1426, 1437, 1438, 1425), (1106, 1432, 1437, 1426), (1425, 1438, 1434, 1249), (1427, 1436, 1435, 1430), (1436, 1438, 1437, 1435), (1427, 1428, 1433, 1436), (1430, 1435, 1431, 1429), (1432, 1431, 1435, 1437), (1433, 1434, 1438, 1436), (1093, 1431, 1432, 1106), (1094, 1427, 1430, 1095), (1095, 1430, 1429, 1107), (1061, 1428, 1427, 1094), (1441, 1440, 1439, 1442), (1443, 1446, 1445, 1444), (0, 1, 1442, 1439)])
me_cube_002.polygons.foreach_set('use_smooth', [True] * 1214)
me_cube_002.polygons.foreach_set('material_index', [2, 2, 2, 2, 2, 2, 2, 2, 2, 2, 2, 2, 2, 1, 1, 1, 1, 1, 1, 1, 1, 1, 1, 1, 1, 1, 1, 1, 1, 1, 1, 1, 1, 1, 1, 1, 1, 1, 1, 1, 1, 1, 1, 1, 1, 1, 1, 1, 1, 1, 1, 1, 1, 1, 1, 1, 1, 1, 1, 1, 1, 1, 1, 1, 1, 1, 1, 1, 1, 1, 1, 1, 1, 1, 1, 1, 0, 0, 0, 0, 0, 0, 0, 0, 0, 0, 0, 0, 0, 0, 0, 0, 0, 0, 0, 0, 0, 0, 0, 0, 0, 0, 0, 0, 0, 0, 0, 0, 0, 0, 0, 0, 0, 0, 1, 1, 1, 1, 1, 1, 1, 1, 0, 1, 1, 0, 1, 0, 1, 0, 1, 0, 1, 1, 0, 1, 1, 0, 1, 1, 0, 1, 1, 0, 1, 1, 0, 0, 0, 0, 1, 1, 0, 1, 1, 1, 1, 1, 1, 1, 1, 1, 1, 1, 1, 1, 1, 1, 1, 1, 1, 1, 1, 1, 1, 1, 1, 1, 1, 1, 1, 1, 1, 1, 1, 1, 1, 1, 1, 1, 1, 1, 1, 1, 1, 1, 1, 1, 1, 1, 1, 1, 1, 0, 0, 0, 0, 0, 0, 0, 0, 0, 0, 0, 0, 0, 0, 0, 0, 0, 0, 0, 0, 0, 0, 0, 0, 0, 1, 1, 1, 1, 1, 1, 1, 1, 0, 1, 1, 0, 1, 0, 1, 0, 1, 0, 1, 1, 0, 1, 1, 0, 1, 1, 0, 1, 1, 0, 1, 1, 0, 0, 0, 0, 1, 1, 0, 1, 1, 1, 1, 1, 1, 1, 1, 1, 1, 1, 1, 1, 1, 1, 1, 1, 1, 1, 1, 1, 1, 1, 1, 1, 1, 1, 1, 1, 1, 1, 1, 1, 1, 1, 1, 1, 1, 1, 1, 1, 1, 1, 1, 1, 1, 1, 1, 1, 1, 1, 1, 1, 1, 1, 1, 1, 1, 1, 1, 1, 1, 1, 1, 1, 1, 1, 1, 1, 1, 1, 1, 1, 1, 1, 1, 1, 1, 1, 1, 1, 1, 1, 1, 1, 1, 1, 1, 1, 1, 1, 1, 1, 1, 1, 1, 1, 1, 1, 1, 1, 1, 1, 1, 1, 1, 1, 1, 1, 1, 1, 1, 1, 1, 1, 1, 1, 1, 1, 1, 1, 1, 1, 1, 1, 1, 1, 1, 1, 1, 1, 1, 1, 1, 1, 1, 1, 1, 1, 1, 1, 1, 1, 1, 1, 1, 1, 1, 1, 1, 1, 1, 1, 1, 1, 3, 3, 3, 3, 3, 3, 3, 3, 3, 3, 3, 3, 3, 3, 3, 3, 3, 3, 3, 3, 3, 3, 3, 3, 3, 3, 3, 3, 3, 3, 3, 3, 3, 3, 3, 3, 3, 3, 3, 3, 3, 3, 3, 3, 3, 3, 3, 3, 3, 3, 3, 3, 3, 3, 3, 3, 3, 3, 3, 3, 3, 3, 3, 3, 3, 3, 3, 3, 3, 3, 3, 3, 3, 3, 3, 3, 3, 3, 3, 3, 3, 3, 3, 3, 3, 3, 3, 3, 3, 3, 3, 3, 3, 3, 3, 3, 3, 3, 3, 3, 3, 3, 3, 3, 3, 3, 3, 3, 3, 3, 3, 3, 3, 0, 0, 0, 0, 0, 0, 1, 1, 1, 1, 1, 1, 1, 1, 1, 1, 1, 1, 1, 1, 1, 1, 1, 1, 1, 1, 1, 1, 1, 1, 1, 1, 1, 1, 1, 1, 1, 1, 1, 1, 3, 3, 3, 3, 3, 3, 3, 3, 3, 3, 3, 3, 3, 3, 3, 3, 3, 3, 3, 3, 3, 3, 3, 3, 3, 3, 3, 3, 3, 3, 3, 0, 0, 0, 0, 0, 0, 0, 0, 0, 0, 0, 0, 0, 0, 0, 0, 0, 0, 0, 0, 0, 1, 1, 1, 1, 1, 1, 1, 1, 1, 1, 1, 1, 1, 1, 1, 1, 1, 1, 1, 1, 1, 1, 1, 1, 0, 1, 1, 1, 1, 0, 0, 0, 0, 0, 0, 0, 0, 0, 1, 1, 1, 1, 1, 1, 1, 1, 1, 1, 1, 1, 1, 0, 0, 0, 0, 1, 1, 1, 1, 1, 1, 1, 1, 1, 1, 1, 1, 1, 1, 1, 1, 0, 0, 0, 0, 0, 0, 0, 0, 0, 0, 0, 0, 0, 0, 0, 0, 0, 0, 0, 0, 0, 0, 0, 0, 0, 0, 0, 0, 0, 0, 0, 0, 0, 0, 0, 0, 0, 0, 0, 0, 0, 0, 0, 0, 0, 0, 0, 0, 0, 0, 0, 0, 0, 0, 0, 0, 0, 0, 0, 0, 0, 0, 0, 0, 0, 0, 0, 0, 0, 0, 0, 0, 0, 0, 0, 0, 0, 0, 0, 0, 0, 0, 0, 0, 0, 0, 0, 0, 0, 0, 0, 0, 0, 0, 0, 0, 0, 0, 0, 0, 0, 0, 0, 0, 0, 0, 0, 0, 0, 0, 0, 0, 0, 0, 0, 0, 0, 0, 0, 0, 0, 0, 0, 0, 0, 0, 0, 0, 0, 0, 0, 0, 0, 0, 0, 0, 0, 0, 0, 0, 0, 0, 0, 0, 0, 0, 0, 0, 0, 0, 0, 0, 1, 1, 1, 1, 1, 1, 1, 1, 1, 1, 1, 1, 1, 1, 1, 1, 1, 1, 1, 1, 1, 1, 1, 1, 0, 0, 0, 0, 0, 0, 0, 0, 0, 0, 0, 0, 0, 0, 0, 0, 0, 0, 0, 0, 0, 0, 0, 0, 0, 0, 0, 0, 0, 0, 0, 0, 0, 0, 0, 0, 0, 0, 0, 0, 0, 0, 0, 0, 0, 0, 0, 1, 1, 1, 1, 1, 1, 1, 1, 1, 1, 1, 1, 1, 1, 1, 1, 1, 1, 1, 1, 1, 1, 1, 1, 0, 1, 1, 1, 1, 0, 0, 0, 0, 0, 0, 0, 0, 0, 1, 1, 1, 1, 1, 1, 1, 1, 1, 1, 1, 1, 1, 0, 0, 0, 0, 1, 1, 1, 1, 1, 1, 1, 1, 1, 1, 1, 1, 1, 1, 1, 1, 0, 0, 0, 0, 0, 0, 0, 0, 0, 0, 0, 0, 0, 0, 0, 0, 0, 0, 0, 0, 0, 0, 0, 0, 0, 0, 0, 0, 0, 0, 0, 0, 0, 0, 0, 0, 0, 0, 0, 0, 0, 0, 0, 0, 0, 0, 0, 0, 0, 0, 0, 0, 0, 0, 0, 0, 0, 0, 0, 0, 0, 0, 0, 0, 0, 0, 0, 0, 0, 0, 0, 0, 0, 0, 0, 0, 0, 0, 0, 0, 0, 0, 0, 0, 0, 0, 0, 0, 0, 0, 0, 0, 0, 0, 0, 0, 0, 0, 0, 0, 0, 0, 0, 0, 0, 0, 0, 0, 0, 0, 0, 0, 0, 0, 0, 0, 0, 0, 0, 0, 0, 0, 0, 0, 0, 0, 0, 0, 0, 0, 0, 0, 0, 0, 0, 0, 0, 0, 0, 0, 0, 0, 0, 0, 0, 0, 0, 0, 0, 0, 0, 0, 0, 0, 0, 1, 1, 1, 1, 1, 1, 1, 1, 1, 1, 1, 1, 1, 1, 1, 1, 1, 1, 1, 1, 1, 1, 1, 1, 0, 0, 0, 0, 0, 0, 0, 0, 0, 0, 0, 0, 0, 0, 0, 0, 0, 0, 0, 0, 0, 0, 0, 0, 0, 0, 0, 0, 0, 0, 0, 0, 0, 0, 0, 0, 0, 0, 0, 0, 2, 2, 2])
_k = set([(525, 527), (525, 555), (525, 572), (525, 589), (525, 646), (527, 529), (527, 573), (527, 590), (527, 593), (529, 531), (529, 574), (529, 594), (529, 597), (531, 533), (531, 575), (531, 598), (531, 601), (533, 535), (533, 576), (533, 602), (533, 605), (535, 537), (535, 577), (535, 606), (535, 609), (537, 539), (537, 578), (537, 610), (537, 613), (539, 541), (539, 579), (539, 614), (539, 617), (541, 543), (541, 580), (541, 618), (541, 621), (543, 545), (543, 581), (543, 622), (543, 625), (545, 547), (545, 582), (545, 626), (545, 629), (547, 549), (547, 583), (547, 630), (547, 633), (549, 551), (549, 584), (549, 634), (549, 637), (551, 553), (551, 585), (551, 638), (551, 641), (553, 555), (553, 586), (553, 642), (553, 649), (555, 587), (555, 645), (555, 650), (572, 573), (572, 587), (572, 588), (572, 647), (573, 574), (573, 591), (573, 592), (574, 575), (574, 595), (574, 596), (575, 576), (575, 599), (575, 600), (576, 577), (576, 603), (576, 604), (577, 578), (577, 607), (577, 608), (578, 579), (578, 611), (578, 612), (579, 580), (579, 615), (579, 616), (580, 581), (580, 619), (580, 620), (581, 582), (581, 623), (581, 624), (582, 583), (582, 627), (582, 628), (583, 584), (583, 631), (583, 632), (584, 585), (584, 635), (584, 636), (585, 586), (585, 639), (585, 640), (586, 587), (586, 643), (586, 648), (587, 644), (587, 651), (588, 589), (588, 591), (589, 590), (590, 591), (592, 593), (592, 595), (593, 594), (594, 595), (596, 597), (596, 599), (597, 598), (598, 599), (600, 601), (600, 603), (601, 602), (602, 603), (604, 605), (604, 607), (605, 606), (606, 607), (608, 609), (608, 611), (609, 610), (610, 611), (612, 613), (612, 615), (613, 614), (614, 615), (616, 617), (616, 619), (617, 618), (618, 619), (620, 621), (620, 623), (621, 622), (622, 623), (624, 625), (624, 627), (625, 626), (626, 627), (628, 629), (628, 631), (629, 630), (630, 631), (632, 633), (632, 635), (633, 634), (634, 635), (636, 637), (636, 639), (637, 638), (638, 639), (640, 641), (640, 643), (641, 642), (642, 643), (644, 645), (644, 647), (645, 646), (646, 647), (648, 649), (648, 651), (649, 650), (650, 651), (845, 846), (873, 874), (1035, 1040), (1042, 1046), (1196, 1197), (1225, 1226), (1413, 1418), (1420, 1424)])
me_cube_002.attributes.new('sharp_edge', 'BOOLEAN', 'EDGE').data.foreach_set('value', [ (min(e.vertices), max(e.vertices)) in _k for e in me_cube_002.edges])
me_cube_002.materials.append(mat_material)
me_cube_002.materials.append(mat_material_001)
me_cube_002.materials.append(mat_material_002)
me_cube_002.materials.append(mat_material_003)
me_cube_002.use_remesh_preserve_volume = False
me_cube_002.use_remesh_preserve_attributes = False
me_cube_002.use_mirror_vertex_groups = False
me_cube_002.update()
me_cylinder_003 = bpy.data.meshes.new('Cylinder.003')
me_cylinder_003.from_pydata([(-0.1044, -0.1541, -0.2669), (-0.1044, -0.2442, -0.2669), (-0.09413, -0.1541, -0.2712), (-0.09413, -0.2442, -0.2712), (-0.08988, -0.1541, -0.2814), (-0.08988, -0.2442, -0.2814), (-0.09413, -0.1541, -0.2917), (-0.09413, -0.2442, -0.2917), (-0.1044, -0.1541, -0.2959), (-0.1044, -0.2442, -0.2959), (-0.1146, -0.1541, -0.2917), (-0.1146, -0.2442, -0.2917), (-0.1189, -0.1541, -0.2814), (-0.1189, -0.2442, -0.2814), (-0.1146, -0.1541, -0.2712), (-0.1146, -0.2442, -0.2712), (-0.1338, -0.1537, -0.2627), (-0.1338, -0.2438, -0.2627), (-0.1235, -0.1537, -0.2669), (-0.1235, -0.2438, -0.2669), (-0.1192, -0.1537, -0.2772), (-0.1192, -0.2438, -0.2772), (-0.1235, -0.1537, -0.2874), (-0.1235, -0.2438, -0.2874), (-0.1338, -0.1537, -0.2917), (-0.1338, -0.2438, -0.2917), (-0.144, -0.1537, -0.2874), (-0.144, -0.2438, -0.2874), (-0.1483, -0.1537, -0.2772), (-0.1483, -0.2438, -0.2772), (-0.144, -0.1537, -0.2669), (-0.144, -0.2438, -0.2669), (-0.1637, -0.1516, -0.26), (-0.1637, -0.2417, -0.26), (-0.1534, -0.1516, -0.2643), (-0.1534, -0.2417, -0.2643), (-0.1492, -0.1516, -0.2745), (-0.1492, -0.2417, -0.2745), (-0.1534, -0.1516, -0.2848), (-0.1534, -0.2417, -0.2848), (-0.1637, -0.1516, -0.289), (-0.1637, -0.2417, -0.289), (-0.1739, -0.1516, -0.2848), (-0.1739, -0.2417, -0.2848), (-0.1782, -0.1516, -0.2745), (-0.1782, -0.2417, -0.2745), (-0.1739, -0.1516, -0.2643), (-0.1739, -0.2417, -0.2643), (-0.194, -0.1478, -0.2612), (-0.194, -0.2378, -0.2612), (-0.1837, -0.1478, -0.2654), (-0.1837, -0.2378, -0.2654), (-0.1795, -0.1478, -0.2757), (-0.1795, -0.2378, -0.2757), (-0.1837, -0.1478, -0.2859), (-0.1837, -0.2378, -0.2859), (-0.194, -0.1478, -0.2902), (-0.194, -0.2378, -0.2902), (-0.2042, -0.1478, -0.2859), (-0.2042, -0.2378, -0.2859), (-0.2085, -0.1478, -0.2757), (-0.2085, -0.2378, -0.2757), (-0.2042, -0.1478, -0.2654), (-0.2042, -0.2378, -0.2654), (-0.2247, -0.1433, -0.2638), (-0.2247, -0.2333, -0.2638), (-0.2144, -0.1433, -0.268), (-0.2144, -0.2333, -0.268), (-0.2102, -0.1433, -0.2783), (-0.2102, -0.2333, -0.2783), (-0.2144, -0.1433, -0.2885), (-0.2144, -0.2333, -0.2885), (-0.2247, -0.1433, -0.2928), (-0.2247, -0.2333, -0.2928), (-0.235, -0.1433, -0.2885), (-0.235, -0.2333, -0.2885), (-0.2392, -0.1433, -0.2783), (-0.2392, -0.2333, -0.2783), (-0.235, -0.1433, -0.268), (-0.235, -0.2333, -0.268), (-0.2524, -0.1392, -0.272), (-0.2524, -0.2293, -0.272), (-0.2422, -0.1392, -0.2763), (-0.2422, -0.2293, -0.2763), (-0.2379, -0.1392, -0.2865), (-0.2379, -0.2293, -0.2865), (-0.2422, -0.1392, -0.2968), (-0.2422, -0.2293, -0.2968), (-0.2524, -0.1392, -0.301), (-0.2524, -0.2293, -0.301), (-0.2627, -0.1392, -0.2968), (-0.2627, -0.2293, -0.2968), (-0.2669, -0.1392, -0.2865), (-0.2669, -0.2293, -0.2865), (-0.2627, -0.1392, -0.2763), (-0.2627, -0.2293, -0.2763), (-0.267, -0.1366, -0.2979), (-0.267, -0.2266, -0.2979), (-0.2568, -0.1366, -0.3021), (-0.2568, -0.2266, -0.3021), (-0.2525, -0.1366, -0.3124), (-0.2525, -0.2266, -0.3124), (-0.2568, -0.1366, -0.3226), (-0.2568, -0.2266, -0.3226), (-0.267, -0.1366, -0.3269), (-0.267, -0.2266, -0.3269), (-0.2773, -0.1366, -0.3226), (-0.2773, -0.2266, -0.3226), (-0.2816, -0.1366, -0.3124), (-0.2816, -0.2266, -0.3124), (-0.2773, -0.1366, -0.3021), (-0.2773, -0.2266, -0.3021), (-0.2419, -0.1348, -0.3144), (-0.2419, -0.2248, -0.3144), (-0.2317, -0.1348, -0.3186), (-0.2317, -0.2248, -0.3186), (-0.2274, -0.1348, -0.3289), (-0.2274, -0.2248, -0.3289), (-0.2317, -0.1348, -0.3391), (-0.2317, -0.2248, -0.3391), (-0.2419, -0.1348, -0.3434), (-0.2419, -0.2248, -0.3434), (-0.2522, -0.1348, -0.3391), (-0.2522, -0.2248, -0.3391), (-0.2564, -0.1348, -0.3289), (-0.2564, -0.2248, -0.3289), (-0.2522, -0.1348, -0.3186), (-0.2522, -0.2248, -0.3186), (-0.2123, -0.1348, -0.3177), (-0.2123, -0.2248, -0.3177), (-0.2021, -0.1348, -0.322), (-0.2021, -0.2248, -0.322), (-0.1978, -0.1348, -0.3322), (-0.1978, -0.2248, -0.3322), (-0.2021, -0.1348, -0.3425), (-0.2021, -0.2248, -0.3425), (-0.2123, -0.1348, -0.3468), (-0.2123, -0.2248, -0.3468), (-0.2226, -0.1348, -0.3425), (-0.2226, -0.2248, -0.3425), (-0.2268, -0.1348, -0.3322), (-0.2268, -0.2248, -0.3322), (-0.2226, -0.1348, -0.322), (-0.2226, -0.2248, -0.322), (-0.182, -0.1348, -0.3181), (-0.182, -0.2248, -0.3181), (-0.1717, -0.1348, -0.3224), (-0.1717, -0.2248, -0.3224), (-0.1675, -0.1348, -0.3326), (-0.1675, -0.2248, -0.3326), (-0.1717, -0.1348, -0.3429), (-0.1717, -0.2248, -0.3429), (-0.182, -0.1348, -0.3471), (-0.182, -0.2248, -0.3471), (-0.1922, -0.1348, -0.3429), (-0.1922, -0.2248, -0.3429), (-0.1965, -0.1348, -0.3326), (-0.1965, -0.2248, -0.3326), (-0.1922, -0.1348, -0.3224), (-0.1922, -0.2248, -0.3224), (-0.1517, -0.1348, -0.3274), (-0.1517, -0.2248, -0.3274), (-0.1414, -0.1348, -0.3316), (-0.1414, -0.2248, -0.3316), (-0.1372, -0.1348, -0.3419), (-0.1372, -0.2248, -0.3419), (-0.1414, -0.1348, -0.3521), (-0.1414, -0.2248, -0.3521), (-0.1517, -0.1348, -0.3564), (-0.1517, -0.2248, -0.3564), (-0.1619, -0.1348, -0.3521), (-0.1619, -0.2248, -0.3521), (-0.1662, -0.1348, -0.3419), (-0.1662, -0.2248, -0.3419), (-0.1619, -0.1348, -0.3316), (-0.1619, -0.2248, -0.3316)], [], [(0, 1, 3, 2), (2, 3, 5, 4), (4, 5, 7, 6), (6, 7, 9, 8), (8, 9, 11, 10), (10, 11, 13, 12), (3, 1, 15, 13, 11, 9, 7, 5), (14, 15, 1, 0), (12, 13, 15, 14), (0, 2, 4, 6, 8, 10, 12, 14), (16, 17, 19, 18), (18, 19, 21, 20), (20, 21, 23, 22), (22, 23, 25, 24), (24, 25, 27, 26), (26, 27, 29, 28), (19, 17, 31, 29, 27, 25, 23, 21), (30, 31, 17, 16), (28, 29, 31, 30), (16, 18, 20, 22, 24, 26, 28, 30), (32, 33, 35, 34), (34, 35, 37, 36), (36, 37, 39, 38), (38, 39, 41, 40), (40, 41, 43, 42), (42, 43, 45, 44), (35, 33, 47, 45, 43, 41, 39, 37), (46, 47, 33, 32), (44, 45, 47, 46), (32, 34, 36, 38, 40, 42, 44, 46), (48, 49, 51, 50), (50, 51, 53, 52), (52, 53, 55, 54), (54, 55, 57, 56), (56, 57, 59, 58), (58, 59, 61, 60), (51, 49, 63, 61, 59, 57, 55, 53), (62, 63, 49, 48), (60, 61, 63, 62), (48, 50, 52, 54, 56, 58, 60, 62), (64, 65, 67, 66), (66, 67, 69, 68), (68, 69, 71, 70), (70, 71, 73, 72), (72, 73, 75, 74), (74, 75, 77, 76), (67, 65, 79, 77, 75, 73, 71, 69), (78, 79, 65, 64), (76, 77, 79, 78), (64, 66, 68, 70, 72, 74, 76, 78), (80, 81, 83, 82), (82, 83, 85, 84), (84, 85, 87, 86), (86, 87, 89, 88), (88, 89, 91, 90), (90, 91, 93, 92), (83, 81, 95, 93, 91, 89, 87, 85), (94, 95, 81, 80), (92, 93, 95, 94), (80, 82, 84, 86, 88, 90, 92, 94), (96, 97, 99, 98), (98, 99, 101, 100), (100, 101, 103, 102), (102, 103, 105, 104), (104, 105, 107, 106), (106, 107, 109, 108), (99, 97, 111, 109, 107, 105, 103, 101), (110, 111, 97, 96), (108, 109, 111, 110), (96, 98, 100, 102, 104, 106, 108, 110), (112, 113, 115, 114), (114, 115, 117, 116), (116, 117, 119, 118), (118, 119, 121, 120), (120, 121, 123, 122), (122, 123, 125, 124), (115, 113, 127, 125, 123, 121, 119, 117), (126, 127, 113, 112), (124, 125, 127, 126), (112, 114, 116, 118, 120, 122, 124, 126), (128, 129, 131, 130), (130, 131, 133, 132), (132, 133, 135, 134), (134, 135, 137, 136), (136, 137, 139, 138), (138, 139, 141, 140), (131, 129, 143, 141, 139, 137, 135, 133), (142, 143, 129, 128), (140, 141, 143, 142), (128, 130, 132, 134, 136, 138, 140, 142), (144, 145, 147, 146), (146, 147, 149, 148), (148, 149, 151, 150), (150, 151, 153, 152), (152, 153, 155, 154), (154, 155, 157, 156), (147, 145, 159, 157, 155, 153, 151, 149), (158, 159, 145, 144), (156, 157, 159, 158), (144, 146, 148, 150, 152, 154, 156, 158), (160, 161, 163, 162), (162, 163, 165, 164), (164, 165, 167, 166), (166, 167, 169, 168), (168, 169, 171, 170), (170, 171, 173, 172), (163, 161, 175, 173, 171, 169, 167, 165), (174, 175, 161, 160), (172, 173, 175, 174), (160, 162, 164, 166, 168, 170, 172, 174)])
me_cylinder_003.use_remesh_preserve_volume = False
me_cylinder_003.use_remesh_preserve_attributes = False
me_cylinder_003.use_mirror_vertex_groups = False
me_cylinder_003.use_paint_bone_selection = False
me_cylinder_003.use_paint_mask = True
me_cylinder_003.update()
arm_armature = bpy.data.armatures.new('Armature')  # bones are not reproduced

# ---- objects
ob_cylinder_002 = bpy.data.objects.new('Cylinder.002', me_cylinder_002)
ob_cube_001 = bpy.data.objects.new('Cube.001', me_cube_002)
ob_armature = bpy.data.objects.new('Armature', arm_armature)
ob_cylinder = bpy.data.objects.new('Cylinder', me_cylinder_003)

# ---- transforms, parenting, visibility, modifiers, constraints
ob_cylinder_002.location = (0.0, 0.0, 0.0)
ob_cylinder_002.lineart.crease_threshold = 0.0
_m = ob_cylinder_002.modifiers.new('EdgeSplit', 'EDGE_SPLIT')
_m.split_angle = 1.267
_m.use_edge_angle = False
ob_cube_001.location = (0.0, 0.03815, 1.156)
ob_cube_001.lineart.crease_threshold = 0.0
_m = ob_cube_001.modifiers.new('EdgeSplit', 'EDGE_SPLIT')
_m.split_angle = 0.6109
ob_armature.parent = ob_cube_001
ob_armature.matrix_parent_inverse = Matrix(((1.0, 0.0, 0.0, -0.0), (0.0, 1.0, 0.0, -0.03815), (0.0, 0.0, 1.0, -1.156), (0.0, 0.0, 0.0, 1.0)))
ob_armature.location = (0.0, 0.0, 0.0)
ob_armature.lineart.crease_threshold = 0.0
ob_cylinder.parent = ob_armature
ob_cylinder.location = (0.0664, 0.04156, 1.51)
ob_cylinder.lineart.crease_threshold = 0.0
_vg = ob_cylinder.vertex_groups.new(name='Bone')
for _i, _w in zip([0, 1, 2, 3, 4, 5, 6, 7, 8, 9, 10, 11, 12, 13, 14, 15, 16, 17, 18, 19, 20, 21, 22, 23, 24, 25, 26, 27, 28, 29, 30, 31, 32, 33, 34, 35, 36, 37, 38, 39, 40, 41, 42, 43, 44, 45, 46, 47, 48, 49, 50, 51, 52, 53, 54, 55, 56, 57, 58, 59, 60, 61, 62, 63, 64, 65, 66, 67, 68, 69, 70, 71, 72, 73, 74, 75, 76, 77, 78, 79, 80, 81, 82, 83, 84, 85, 86, 87, 88, 89, 90, 91, 92, 93, 94, 95], [1.0, 1.0, 1.0, 1.0, 1.0, 1.0, 1.0, 1.0, 1.0, 1.0, 1.0, 1.0, 1.0, 1.0, 1.0, 1.0, 1.0, 1.0, 1.0, 1.0, 1.0, 1.0, 1.0, 1.0, 1.0, 1.0, 1.0, 1.0, 1.0, 1.0, 1.0, 1.0, 1.0, 1.0, 1.0, 1.0, 1.0, 1.0, 1.0, 1.0, 1.0, 1.0, 1.0, 1.0, 1.0, 1.0, 1.0, 1.0, 1.0, 1.0, 1.0, 1.0, 1.0, 1.0, 1.0, 1.0, 1.0, 1.0, 1.0, 1.0, 1.0, 1.0, 1.0, 1.0, 0.625, 0.625, 0.625, 0.625, 0.625, 0.625, 0.625, 0.625, 0.625, 0.625, 0.625, 0.625, 0.625, 0.625, 0.625, 0.625, 0.2917, 0.2917, 0.2917, 0.2917, 0.2917, 0.2917, 0.2917, 0.2917, 0.2917, 0.2917, 0.2917, 0.2917, 0.2917, 0.2917, 0.2917, 0.2917]): _vg.add([_i], _w, 'REPLACE')
_vg = ob_cylinder.vertex_groups.new(name='Bone.001')
for _i, _w in zip([16, 17, 18, 19, 20, 21, 22, 23, 24, 25, 26, 27, 28, 29, 30, 31, 32, 33, 34, 35, 36, 37, 38, 39, 40, 41, 42, 43, 44, 45, 46, 47, 48, 49, 50, 51, 52, 53, 54, 55, 56, 57, 58, 59, 60, 61, 62, 63, 64, 65, 66, 67, 68, 69, 70, 71, 72, 73, 74, 75, 76, 77, 78, 79, 80, 81, 82, 83, 84, 85, 86, 87, 88, 89, 90, 91, 92, 93, 94, 95, 96, 97, 98, 99, 100, 101, 102, 103, 104, 105, 106, 107, 108, 109, 110, 111, 112, 113, 114, 115, 116, 117, 118, 119, 120, 121, 122, 123, 124, 125, 126, 127, 128, 129, 130, 131, 132, 133, 134, 135, 136, 137, 138, 139, 140, 141, 142, 143, 144, 145, 146, 147, 148, 149, 150, 151, 152, 153, 154, 155, 156, 157, 158, 159], [0.2917, 0.2917, 0.2917, 0.2917, 0.2917, 0.2917, 0.2917, 0.2917, 0.2917, 0.2917, 0.2917, 0.2917, 0.2917, 0.2917, 0.2917, 0.2917, 0.6146, 0.6146, 0.6146, 0.6146, 0.6146, 0.6146, 0.6146, 0.6146, 0.6146, 0.6146, 0.6146, 0.6146, 0.6146, 0.6146, 0.6146, 0.6146, 1.0, 1.0, 1.0, 1.0, 1.0, 1.0, 1.0, 1.0, 1.0, 1.0, 1.0, 1.0, 1.0, 1.0, 1.0, 1.0, 1.0, 1.0, 1.0, 1.0, 1.0, 1.0, 1.0, 1.0, 1.0, 1.0, 1.0, 1.0, 1.0, 1.0, 1.0, 1.0, 1.0, 1.0, 1.0, 1.0, 1.0, 1.0, 1.0, 1.0, 1.0, 1.0, 1.0, 1.0, 1.0, 1.0, 1.0, 1.0, 1.0, 1.0, 1.0, 1.0, 1.0, 1.0, 1.0, 1.0, 1.0, 1.0, 1.0, 1.0, 1.0, 1.0, 1.0, 1.0, 1.0, 1.0, 1.0, 1.0, 1.0, 1.0, 1.0, 1.0, 1.0, 1.0, 1.0, 1.0, 1.0, 1.0, 1.0, 1.0, 0.6458, 0.6458, 0.6458, 0.6458, 0.6458, 0.6458, 0.6458, 0.6458, 0.6458, 0.6458, 0.6458, 0.6458, 0.6458, 0.6458, 0.6458, 0.6458, 0.2708, 0.2708, 0.2708, 0.2708, 0.2708, 0.2708, 0.2708, 0.2708, 0.2708, 0.2708, 0.2708, 0.2708, 0.2708, 0.2708, 0.2708, 0.2708]): _vg.add([_i], _w, 'REPLACE')
_vg = ob_cylinder.vertex_groups.new(name='Bone.002')
for _i, _w in zip([96, 97, 98, 99, 100, 101, 102, 103, 104, 105, 106, 107, 108, 109, 110, 111, 112, 113, 114, 115, 116, 117, 118, 119, 120, 121, 122, 123, 124, 125, 126, 127, 128, 129, 130, 131, 132, 133, 134, 135, 136, 137, 138, 139, 140, 141, 142, 143, 144, 145, 146, 147, 148, 149, 150, 151, 152, 153, 154, 155, 156, 157, 158, 159, 160, 161, 162, 163, 164, 165, 166, 167, 168, 169, 170, 171, 172, 173, 174, 175], [0.2812, 0.2812, 0.2812, 0.2812, 0.2812, 0.2812, 0.2812, 0.2812, 0.2812, 0.2812, 0.2812, 0.2812, 0.2812, 0.2812, 0.2812, 0.2812, 0.6667, 0.6667, 0.6667, 0.6667, 0.6667, 0.6667, 0.6667, 0.6667, 0.6667, 0.6667, 0.6667, 0.6667, 0.6667, 0.6667, 0.6667, 0.6667, 1.0, 1.0, 1.0, 1.0, 1.0, 1.0, 1.0, 1.0, 1.0, 1.0, 1.0, 1.0, 1.0, 1.0, 1.0, 1.0, 1.0, 1.0, 1.0, 1.0, 1.0, 1.0, 1.0, 1.0, 1.0, 1.0, 1.0, 1.0, 1.0, 1.0, 1.0, 1.0, 1.0, 1.0, 1.0, 1.0, 1.0, 1.0, 1.0, 1.0, 1.0, 1.0, 1.0, 1.0, 1.0, 1.0, 1.0, 1.0]): _vg.add([_i], _w, 'REPLACE')
_m = ob_cylinder.modifiers.new('Armature', 'ARMATURE')
_m.object = ob_armature

# ---- collection membership
col_collection_1.objects.link(ob_cylinder_002)
col_collection_1.objects.link(ob_cube_001)
col_collection_1.objects.link(ob_armature)
col_collection_1.objects.link(ob_cylinder)

# ---- scene / render settings (as saved in the file)
scene.frame_start = 1; scene.frame_end = 250; scene.frame_set(29)
scene.render.engine = 'BLENDER_EEVEE_NEXT'
scene.render.resolution_percentage = 50
scene.render.dither_intensity = 0.0
scene.cycles.use_denoising = False
scene.cycles.samples = 10
scene.cycles.sampling_pattern = 'TABULATED_SOBOL'
scene.cycles.light_sampling_threshold = 0.0
scene.cycles.use_adaptive_sampling = False
scene.cycles.use_light_tree = False
scene.cycles.blur_glossy = 0.0
scene.cycles.pixel_filter_type = 'GAUSSIAN'
scene.cycles.sample_clamp_indirect = 0.0
scene.view_settings.view_transform = 'Standard'
bpy.context.view_layer.update()

# ---- added for rendering (the .blend has no active camera and no usable light): camera, sun
cam_auto = bpy.data.cameras.new('AutoCamera')
cam_auto.lens = 50.0
cam_auto.sensor_width = 36.0
cam_auto.clip_end = 1000.0
ob_auto_camera = bpy.data.objects.new('AutoCamera', cam_auto)
scene.collection.objects.link(ob_auto_camera)
ob_auto_camera.location = (2.14092, -2.91904, 2.30117)
ob_auto_camera.rotation_euler = (1.09748, -7.21219e-08, 0.694738)
scene.camera = ob_auto_camera
light_auto_sun = bpy.data.lights.new('AutoSun', 'SUN')
light_auto_sun.energy = 3.0
light_auto_sun.angle = 0.0523599
ob_auto_sun = bpy.data.objects.new('AutoSun', light_auto_sun)
scene.collection.objects.link(ob_auto_sun)
ob_auto_sun.rotation_euler = (0.872665, 0.174533, 0.523599)
bpy.context.view_layer.update()
